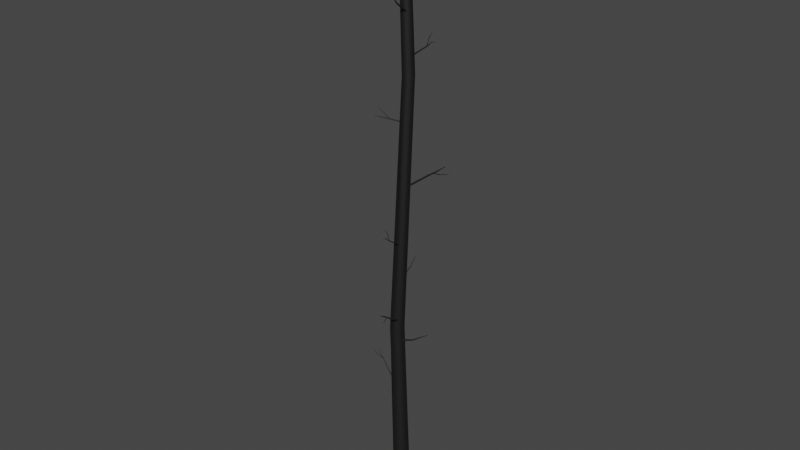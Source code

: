 # Source: Tree3_012.blend  (saved by Blender 2.91.10; exported with 4.5.12 LTS)
import bpy
from mathutils import Matrix  # noqa: F401  (used for matrix-valued properties, if any)

bpy.ops.wm.read_factory_settings(use_empty=True)
scene = bpy.context.scene
scene.name = 'Scene'

# ---- materials (node trees are filled in below, after node groups)
mat_tree_003mat = bpy.data.materials.new('Tree_003Mat')
mat_tree_003mat.use_transparent_shadow = False
mat_tree_003mat.diffuse_color = (0.05098, 0.05098, 0.05098, 1.0)
mat_tree_003mat.roughness = 0.69
mat_tree_003mat.metallic = 1.0

# ---- material node trees
mat_tree_003mat.use_nodes = True; mat_tree_003mat.node_tree.nodes.clear()
_N = mat_tree_003mat.node_tree.nodes; _L = mat_tree_003mat.node_tree.links
n0 = _N.new('ShaderNodeBsdfPrincipled'); n0.name = 'Principled BSDF'; n0.location = (10, 300)
n0.distribution = 'GGX'
n0.subsurface_method = 'BURLEY'
n0.inputs[0].default_value = (0.05098, 0.05098, 0.05098, 1.0)
n0.inputs[1].default_value = 1.0
n0.inputs[2].default_value = 0.69
n0.inputs[3].default_value = 1.45
n0.inputs[27].default_value = (0.0, 0.0, 0.0, 1.0)
n1 = _N.new('ShaderNodeOutputMaterial'); n1.name = 'Material Output'; n1.location = (300, 300)
n2 = _N.new('ShaderNodeNormalMap'); n2.name = 'Normal Map'; n2.location = (-300, -300)
n2.label = 'Normal/Map'
_L.new(n0.outputs[0], n1.inputs[0])
_L.new(n2.outputs[0], n0.inputs[5])
n1.is_active_output = True

# ---- world
world_world = bpy.data.worlds.new('World'); scene.world = world_world
world_world.use_nodes = True; world_world.node_tree.nodes.clear()
_N = world_world.node_tree.nodes; _L = world_world.node_tree.links
n0 = _N.new('ShaderNodeOutputWorld'); n0.name = 'World Output'; n0.location = (300, 300)
n1 = _N.new('ShaderNodeBackground'); n1.name = 'Background'; n1.location = (10, 300)
n1.inputs[0].default_value = (0.05088, 0.05088, 0.05088, 1.0)
_L.new(n1.outputs[0], n0.inputs[0])
n0.is_active_output = True
world_world.color = (0.05088, 0.05088, 0.05088)
world_world.use_sun_shadow = False
world_world.sun_shadow_jitter_overblur = 0.0

# ---- meshes
me_tree_003mesh = bpy.data.meshes.new('Tree_003Mesh')
me_tree_003mesh.from_pydata([(0.04349, -0.8788, 8.204), (0.3269, -1.426, 8.318), (0.04653, -0.8791, 8.198), (0.3279, -1.426, 8.316), (0.04644, -0.881, 8.191), (0.3279, -1.427, 8.313), (0.04326, -0.884, 8.186), (0.3268, -1.428, 8.311), (0.03784, -0.8873, 8.183), (0.3249, -1.429, 8.311), (0.03163, -0.89, 8.184), (0.3228, -1.43, 8.311), (0.02629, -0.8914, 8.188), (0.321, -1.431, 8.312), (0.02326, -0.8911, 8.194), (0.3199, -1.43, 8.314), (0.02334, -0.8891, 8.201), (0.32, -1.43, 8.317), (0.02652, -0.8862, 8.206), (0.3211, -1.429, 8.318), (0.03194, -0.8829, 8.209), (0.3229, -1.428, 8.319), (0.03816, -0.8802, 8.208), (0.3251, -1.427, 8.319), (0.1933, -1.127, 8.233), (0.1957, -1.127, 8.229), (0.1956, -1.129, 8.224), (0.1931, -1.131, 8.22), (0.1889, -1.134, 8.218), (0.1841, -1.136, 8.218), (0.18, -1.137, 8.221), (0.1776, -1.137, 8.226), (0.1777, -1.135, 8.231), (0.1801, -1.133, 8.235), (0.1844, -1.13, 8.237), (0.1892, -1.128, 8.237), (-0.04227, -0.02123, 7.642), (0.1008, -1.313, 8.484), (-0.03248, -0.02748, 7.629), (0.1033, -1.315, 8.481), (-0.03137, -0.03647, 7.613), (0.1036, -1.317, 8.477), (-0.03923, -0.0458, 7.6), (0.1016, -1.32, 8.473), (-0.05397, -0.05296, 7.593), (0.09777, -1.321, 8.471), (-0.07162, -0.05604, 7.593), (0.0932, -1.322, 8.471), (-0.08747, -0.05422, 7.602), (0.08911, -1.322, 8.473), (-0.09726, -0.04797, 7.615), (0.08658, -1.32, 8.477), (-0.09837, -0.03897, 7.631), (0.08629, -1.318, 8.481), (-0.09051, -0.02965, 7.644), (0.08832, -1.315, 8.484), (-0.07577, -0.02248, 7.651), (0.09213, -1.314, 8.486), (-0.05812, -0.0194, 7.651), (0.09669, -1.313, 8.486), (0.03676, -0.5581, 7.977), (0.04466, -0.5631, 7.966), (0.04556, -0.5704, 7.954), (0.03922, -0.5779, 7.943), (0.02732, -0.5837, 7.937), (0.01308, -0.5862, 7.938), (0.0002915, -0.5847, 7.944), (-0.007607, -0.5797, 7.955), (-0.008505, -0.5724, 7.968), (-0.002158, -0.5649, 7.978), (0.00973, -0.5591, 7.984), (0.02398, -0.5566, 7.984), (0.05428, -0.9764, 8.284), (0.06026, -0.9802, 8.276), (0.06094, -0.9857, 8.266), (0.05614, -0.9914, 8.258), (0.04713, -0.9958, 8.254), (0.03634, -0.9977, 8.254), (0.02665, -0.9966, 8.259), (0.02067, -0.9928, 8.268), (0.01999, -0.9873, 8.277), (0.02479, -0.9816, 8.285), (0.0338, -0.9772, 8.29), (0.04459, -0.9753, 8.289), (-0.1281, 0.2565, 9.373), (0.02038, 0.7771, 10.03), (-0.1234, 0.2658, 9.364), (0.02131, 0.7789, 10.03), (-0.1127, 0.2713, 9.356), (0.02342, 0.78, 10.03), (-0.09883, 0.2718, 9.353), (0.02616, 0.7801, 10.02), (-0.08556, 0.2669, 9.355), (0.02879, 0.7791, 10.02), (-0.07641, 0.2581, 9.361), (0.0306, 0.7774, 10.03), (-0.07383, 0.2477, 9.37), (0.03111, 0.7753, 10.03), (-0.07852, 0.2385, 9.38), (0.03018, 0.7735, 10.03), (-0.08922, 0.2329, 9.388), (0.02806, 0.7724, 10.03), (-0.1031, 0.2325, 9.391), (0.02532, 0.7723, 10.03), (-0.1163, 0.2373, 9.389), (0.0227, 0.7733, 10.03), (-0.1255, 0.2461, 9.383), (0.02089, 0.775, 10.03), (-0.04739, 0.5655, 9.658), (-0.04441, 0.5714, 9.652), (-0.0376, 0.5749, 9.647), (-0.02879, 0.5752, 9.645), (-0.02035, 0.5721, 9.646), (-0.01452, 0.5665, 9.65), (-0.01288, 0.5599, 9.656), (-0.01587, 0.554, 9.662), (-0.02267, 0.5504, 9.667), (-0.03148, 0.5502, 9.669), (-0.03993, 0.5532, 9.668), (-0.04575, 0.5588, 9.664), (0.0325, -0.1204, 10.83), (0.04337, -1.091, 11.44), (0.02945, -0.1275, 10.82), (0.04284, -1.092, 11.44), (0.02066, -0.1329, 10.81), (0.04133, -1.093, 11.44), (0.008486, -0.1352, 10.81), (0.03924, -1.093, 11.44), (-0.003805, -0.1337, 10.81), (0.03712, -1.093, 11.44), (-0.01292, -0.1289, 10.82), (0.03555, -1.092, 11.44), (-0.01643, -0.122, 10.83), (0.03495, -1.091, 11.44), (-0.01337, -0.1148, 10.84), (0.03547, -1.09, 11.44), (-0.004585, -0.1094, 10.85), (0.03699, -1.089, 11.44), (0.007585, -0.1071, 10.85), (0.03908, -1.089, 11.44), (0.01988, -0.1086, 10.85), (0.0412, -1.089, 11.44), (0.029, -0.1135, 10.84), (0.04277, -1.09, 11.44), (0.04248, -0.7324, 11.26), (0.04063, -0.7367, 11.25), (0.03531, -0.74, 11.25), (0.02794, -0.7413, 11.25), (0.02049, -0.7404, 11.25), (0.01497, -0.7375, 11.25), (0.01285, -0.7333, 11.26), (0.0147, -0.729, 11.27), (0.02002, -0.7257, 11.27), (0.02739, -0.7243, 11.27), (0.03483, -0.7252, 11.27), (0.04035, -0.7282, 11.27), (0.0396, -0.8766, 11.4), (0.03868, -0.8787, 11.4), (0.03606, -0.8803, 11.4), (0.03242, -0.881, 11.39), (0.02874, -0.8806, 11.4), (0.02602, -0.8791, 11.4), (0.02497, -0.877, 11.4), (0.02588, -0.8749, 11.4), (0.02851, -0.8733, 11.41), (0.03215, -0.8726, 11.41), (0.03582, -0.8731, 11.41), (0.03855, -0.8745, 11.4), (0.03807, -0.6921, 11.23), (0.03867, -0.9488, 11.79), (0.03667, -0.6974, 11.23), (0.03818, -0.9506, 11.79), (0.03251, -0.7015, 11.23), (0.03673, -0.952, 11.79), (0.02671, -0.7031, 11.23), (0.03472, -0.9526, 11.79), (0.02081, -0.7018, 11.23), (0.03266, -0.9522, 11.79), (0.01641, -0.6981, 11.23), (0.03113, -0.9509, 11.79), (0.01467, -0.6929, 11.23), (0.03053, -0.949, 11.79), (0.01607, -0.6875, 11.24), (0.03101, -0.9472, 11.79), (0.02023, -0.6835, 11.24), (0.03246, -0.9458, 11.79), (0.02603, -0.6819, 11.24), (0.03448, -0.9452, 11.79), (0.03192, -0.6831, 11.24), (0.03653, -0.9456, 11.79), (0.03633, -0.6869, 11.24), (0.03806, -0.9469, 11.79), (0.03788, -0.7904, 11.55), (0.03688, -0.7942, 11.54), (0.03391, -0.7971, 11.54), (0.02976, -0.7982, 11.54), (0.02555, -0.7973, 11.54), (0.0224, -0.7947, 11.54), (0.02116, -0.7909, 11.55), (0.02216, -0.7871, 11.55), (0.02513, -0.7842, 11.55), (0.02928, -0.7831, 11.55), (0.03349, -0.784, 11.55), (0.03663, -0.7867, 11.55), (0.3064, -0.1038, 19.35), (0.2784, -0.9012, 20.17), (0.3017, -0.1152, 19.34), (0.2774, -0.9035, 20.16), (0.2889, -0.1235, 19.33), (0.2749, -0.9051, 20.16), (0.2714, -0.1265, 19.32), (0.2714, -0.9057, 20.16), (0.2539, -0.1235, 19.33), (0.268, -0.9051, 20.16), (0.2411, -0.1152, 19.34), (0.2654, -0.9035, 20.16), (0.2364, -0.1038, 19.35), (0.2645, -0.9012, 20.17), (0.2411, -0.09245, 19.36), (0.2654, -0.899, 20.17), (0.2539, -0.08413, 19.37), (0.268, -0.8973, 20.17), (0.2714, -0.08109, 19.38), (0.2714, -0.8967, 20.17), (0.2889, -0.08413, 19.37), (0.2749, -0.8973, 20.17), (0.3017, -0.09245, 19.36), (0.2774, -0.899, 20.17), (0.2937, -0.5791, 19.72), (0.2907, -0.5863, 19.71), (0.2826, -0.5916, 19.71), (0.2714, -0.5936, 19.7), (0.2603, -0.5916, 19.71), (0.2522, -0.5863, 19.71), (0.2492, -0.5791, 19.72), (0.2522, -0.5719, 19.73), (0.2603, -0.5666, 19.74), (0.2714, -0.5647, 19.74), (0.2826, -0.5666, 19.74), (0.2907, -0.5719, 19.73), (0.0148, 0.02522, 20.08), (-0.7826, 0.05329, 20.89), (0.003444, 0.02991, 20.07), (-0.7849, 0.05422, 20.89), (-0.004871, 0.04272, 20.06), (-0.7865, 0.05675, 20.89), (-0.007915, 0.06021, 20.05), (-0.7871, 0.06021, 20.89), (-0.004871, 0.0777, 20.06), (-0.7865, 0.06367, 20.89), (0.003444, 0.09051, 20.07), (-0.7849, 0.06621, 20.89), (0.0148, 0.0952, 20.08), (-0.7826, 0.06713, 20.89), (0.02616, 0.09051, 20.09), (-0.7804, 0.06621, 20.9), (0.03448, 0.0777, 20.1), (-0.7787, 0.06367, 20.9), (0.03752, 0.06021, 20.11), (-0.7781, 0.06021, 20.9), (0.02616, 0.02991, 20.09), (-0.7804, 0.05422, 20.9), (-0.4605, 0.03795, 20.45), (-0.4677, 0.04093, 20.44), (-0.473, 0.04908, 20.43), (-0.475, 0.06021, 20.43), (-0.473, 0.07134, 20.43), (-0.4677, 0.07949, 20.44), (-0.4605, 0.08247, 20.45), (-0.4533, 0.07949, 20.46), (-0.448, 0.07134, 20.46), (-0.446, 0.06021, 20.47), (-0.4533, 0.04093, 20.46), (-0.4841, -0.03599, 4.992), (-1.298, 0.2467, 5.748), (-0.4814, -0.02363, 4.991), (-1.298, 0.2488, 5.747), (-0.475, -0.0135, 4.995), (-1.297, 0.2506, 5.748), (-0.4665, -0.008347, 5.003), (-1.295, 0.2515, 5.749), (-0.4582, -0.009532, 5.013), (-1.294, 0.2513, 5.751), (-0.4523, -0.01674, 5.021), (-1.293, 0.25, 5.753), (-0.4504, -0.02804, 5.027), (-1.293, 0.2481, 5.753), (-0.453, -0.04041, 5.027), (-1.293, 0.246, 5.754), (-0.4595, -0.05053, 5.023), (-1.294, 0.2442, 5.753), (-0.468, -0.05569, 5.015), (-1.296, 0.2433, 5.752), (-0.4763, -0.05451, 5.006), (-1.297, 0.2435, 5.75), (-0.4822, -0.0473, 4.997), (-1.298, 0.2448, 5.748), (-1.019, 0.1116, 5.492), (-1.018, 0.1191, 5.492), (-1.014, 0.1252, 5.494), (-1.009, 0.1284, 5.499), (-1.004, 0.1277, 5.505), (-1.0, 0.1233, 5.51), (-0.999, 0.1164, 5.513), (-1.001, 0.109, 5.514), (-1.005, 0.1028, 5.511), (-1.01, 0.09971, 5.506), (-1.015, 0.1004, 5.501), (-1.018, 0.1048, 5.495), (-1.16, 0.1197, 5.637), (-1.159, 0.1234, 5.637), (-1.157, 0.1264, 5.638), (-1.154, 0.1279, 5.641), (-1.152, 0.1276, 5.644), (-1.15, 0.1254, 5.646), (-1.15, 0.122, 5.648), (-1.15, 0.1183, 5.648), (-1.152, 0.1153, 5.647), (-1.155, 0.1138, 5.644), (-1.157, 0.1141, 5.642), (-1.159, 0.1163, 5.639), (-0.9825, 0.101, 5.463), (-1.371, -0.09255, 5.896), (-0.9833, 0.1068, 5.465), (-1.371, -0.09056, 5.896), (-0.9818, 0.1115, 5.468), (-1.371, -0.08892, 5.898), (-0.9783, 0.1139, 5.473), (-1.369, -0.08808, 5.899), (-0.9738, 0.1134, 5.477), (-1.368, -0.08826, 5.901), (-0.9694, 0.1101, 5.479), (-1.366, -0.08942, 5.901), (-0.9663, 0.1049, 5.48), (-1.365, -0.09123, 5.902), (-0.9655, 0.09911, 5.478), (-1.365, -0.09323, 5.901), (-0.967, 0.09441, 5.474), (-1.365, -0.09486, 5.9), (-0.9705, 0.09198, 5.47), (-1.367, -0.09571, 5.898), (-0.9751, 0.0925, 5.466), (-1.368, -0.09553, 5.897), (-0.9794, 0.09582, 5.464), (-1.37, -0.09437, 5.896), (-1.175, -0.04118, 5.688), (-1.176, -0.03709, 5.689), (-1.175, -0.03372, 5.692), (-1.172, -0.03199, 5.695), (-1.169, -0.03236, 5.697), (-1.166, -0.03473, 5.699), (-1.164, -0.03847, 5.7), (-1.163, -0.04256, 5.698), (-1.164, -0.04593, 5.696), (-1.167, -0.04766, 5.693), (-1.17, -0.04728, 5.69), (-1.173, -0.04492, 5.688), (-0.3574, -0.1745, 15.54), (-0.9408, -0.1931, 15.84), (-0.3607, -0.1775, 15.54), (-0.9413, -0.1936, 15.84), (-0.3643, -0.1769, 15.53), (-0.9419, -0.1935, 15.84), (-0.3673, -0.1727, 15.53), (-0.9425, -0.1927, 15.84), (-0.3689, -0.1661, 15.52), (-0.9427, -0.1916, 15.84), (-0.3686, -0.1589, 15.52), (-0.9427, -0.1904, 15.84), (-0.3666, -0.153, 15.53), (-0.9423, -0.1894, 15.84), (-0.3633, -0.1499, 15.53), (-0.9418, -0.1888, 15.84), (-0.3597, -0.1506, 15.54), (-0.9411, -0.1889, 15.84), (-0.3567, -0.1548, 15.54), (-0.9406, -0.1897, 15.84), (-0.3551, -0.1614, 15.55), (-0.9404, -0.1908, 15.84), (-0.3554, -0.1686, 15.55), (-0.9404, -0.192, 15.84), (-0.7295, -0.1744, 15.75), (-0.7314, -0.1763, 15.75), (-0.7336, -0.1759, 15.75), (-0.7354, -0.1733, 15.74), (-0.7364, -0.1694, 15.74), (-0.7362, -0.165, 15.74), (-0.735, -0.1614, 15.74), (-0.733, -0.1596, 15.75), (-0.7308, -0.16, 15.75), (-0.729, -0.1625, 15.75), (-0.7281, -0.1665, 15.76), (-0.7282, -0.1709, 15.76), (-0.8223, -0.1601, 15.82), (-0.8233, -0.161, 15.82), (-0.8244, -0.1608, 15.82), (-0.8253, -0.1596, 15.82), (-0.8258, -0.1576, 15.81), (-0.8257, -0.1555, 15.81), (-0.8251, -0.1537, 15.82), (-0.8241, -0.1528, 15.82), (-0.823, -0.153, 15.82), (-0.8221, -0.1542, 15.82), (-0.8217, -0.1562, 15.82), (-0.8217, -0.1584, 15.82), (0.01957, -0.05316, 15.5), (-0.8967, -0.3547, 15.59), (0.01966, -0.05658, 15.49), (-0.8966, -0.3556, 15.59), (0.018, -0.05501, 15.48), (-0.8971, -0.3552, 15.59), (0.01503, -0.04885, 15.47), (-0.8978, -0.3536, 15.59), (0.01154, -0.03977, 15.47), (-0.8987, -0.3513, 15.59), (0.008485, -0.0302, 15.47), (-0.8995, -0.3488, 15.59), (0.006667, -0.02269, 15.48), (-0.9, -0.3468, 15.59), (0.006578, -0.01927, 15.49), (-0.9, -0.346, 15.59), (0.008241, -0.02085, 15.5), (-0.8996, -0.3464, 15.59), (0.01121, -0.02701, 15.51), (-0.8988, -0.348, 15.6), (0.01469, -0.03608, 15.51), (-0.8979, -0.3503, 15.6), (0.01775, -0.04566, 15.51), (-0.8971, -0.3528, 15.6), (-0.4721, -0.2186, 15.55), (-0.4721, -0.2213, 15.54), (-0.4734, -0.2201, 15.54), (-0.4758, -0.2151, 15.53), (-0.4786, -0.2078, 15.53), (-0.4811, -0.2, 15.53), (-0.4825, -0.194, 15.54), (-0.4826, -0.1912, 15.54), (-0.4813, -0.1925, 15.55), (-0.4789, -0.1975, 15.56), (-0.4761, -0.2048, 15.56), (-0.4736, -0.2125, 15.56), (-0.6818, -0.2915, 15.57), (-0.6817, -0.2936, 15.56), (-0.6827, -0.2926, 15.56), (-0.6845, -0.2889, 15.55), (-0.6867, -0.2833, 15.55), (-0.6885, -0.2774, 15.55), (-0.6896, -0.2729, 15.55), (-0.6897, -0.2708, 15.56), (-0.6887, -0.2717, 15.57), (-0.6869, -0.2755, 15.57), (-0.6847, -0.281, 15.57), (-0.6829, -0.2869, 15.57), (1.155, 0.3116, 13.8), (1.781, 0.3577, 13.93), (1.157, 0.3075, 13.79), (1.781, 0.3563, 13.93), (1.159, 0.3013, 13.79), (1.782, 0.3542, 13.93), (1.159, 0.2946, 13.79), (1.782, 0.3519, 13.93), (1.159, 0.2891, 13.79), (1.782, 0.35, 13.93), (1.157, 0.2864, 13.8), (1.781, 0.3491, 13.93), (1.155, 0.2872, 13.81), (1.781, 0.3493, 13.94), (1.153, 0.2912, 13.81), (1.78, 0.3507, 13.94), (1.151, 0.2974, 13.81), (1.779, 0.3528, 13.94), (1.151, 0.3041, 13.81), (1.779, 0.3551, 13.94), (1.151, 0.3096, 13.81), (1.779, 0.357, 13.94), (1.153, 0.3123, 13.8), (1.78, 0.3579, 13.93), (1.461, 0.321, 13.83), (1.463, 0.3179, 13.82), (1.464, 0.313, 13.82), (1.464, 0.3078, 13.82), (1.464, 0.3036, 13.83), (1.463, 0.3015, 13.83), (1.461, 0.302, 13.84), (1.459, 0.3052, 13.84), (1.458, 0.31, 13.84), (1.458, 0.3152, 13.84), (1.458, 0.3194, 13.84), (1.459, 0.3215, 13.83), (0.2385, 0.05643, 13.12), (1.555, 0.4383, 14.12), (0.2494, 0.04702, 13.11), (1.557, 0.4359, 14.11), (0.2574, 0.03155, 13.1), (1.56, 0.4319, 14.11), (0.2603, 0.01416, 13.11), (1.56, 0.4274, 14.11), (0.2574, -0.0004873, 13.12), (1.56, 0.4236, 14.12), (0.2494, -0.008471, 13.13), (1.557, 0.4215, 14.12), (0.2385, -0.007651, 13.15), (1.555, 0.4217, 14.12), (0.2276, 0.001752, 13.16), (1.552, 0.4242, 14.13), (0.2196, 0.01722, 13.16), (1.55, 0.4282, 14.13), (0.2167, 0.03461, 13.16), (1.549, 0.4327, 14.13), (0.2196, 0.04926, 13.15), (1.55, 0.4364, 14.12), (0.2276, 0.05724, 13.13), (1.552, 0.4385, 14.12), (0.9467, 0.2685, 13.65), (0.9555, 0.2609, 13.65), (0.962, 0.2484, 13.64), (0.9643, 0.2344, 13.64), (0.962, 0.2226, 13.65), (0.9555, 0.2161, 13.66), (0.9467, 0.2168, 13.67), (0.9379, 0.2244, 13.68), (0.9315, 0.2369, 13.69), (0.9291, 0.2509, 13.68), (0.9315, 0.2627, 13.68), (0.9379, 0.2692, 13.67), (1.257, 0.3514, 13.87), (1.264, 0.3457, 13.87), (1.268, 0.3362, 13.86), (1.27, 0.3256, 13.87), (1.268, 0.3166, 13.87), (1.264, 0.3118, 13.88), (1.257, 0.3123, 13.89), (1.25, 0.318, 13.9), (1.245, 0.3275, 13.9), (1.244, 0.3381, 13.9), (1.245, 0.3471, 13.89), (1.25, 0.3519, 13.88), (0.4279, 0.08742, 17.89), (1.392, 0.06716, 18.51), (0.4351, 0.08414, 17.88), (1.393, 0.06659, 18.51), (0.4403, 0.07518, 17.87), (1.394, 0.06505, 18.51), (0.4422, 0.06294, 17.87), (1.394, 0.06294, 18.51), (0.4403, 0.05071, 17.87), (1.394, 0.06084, 18.51), (0.4351, 0.04175, 17.88), (1.393, 0.05929, 18.51), (0.4279, 0.03847, 17.89), (1.392, 0.05873, 18.51), (0.4208, 0.04175, 17.9), (1.391, 0.05929, 18.51), (0.4156, 0.05071, 17.91), (1.39, 0.06084, 18.51), (0.4137, 0.06294, 17.91), (1.39, 0.06294, 18.51), (0.4156, 0.07518, 17.91), (1.39, 0.06505, 18.51), (0.4208, 0.08414, 17.9), (1.391, 0.06659, 18.51), (1.035, 0.07776, 18.33), (1.04, 0.07578, 18.32), (1.043, 0.07035, 18.32), (1.044, 0.06294, 18.31), (1.043, 0.05553, 18.32), (1.04, 0.05011, 18.32), (1.035, 0.04812, 18.33), (1.031, 0.05011, 18.33), (1.028, 0.05553, 18.34), (1.027, 0.06294, 18.34), (1.028, 0.07035, 18.34), (1.031, 0.07578, 18.33), (1.178, 0.07026, 18.47), (1.18, 0.06928, 18.47), (1.182, 0.0666, 18.46), (1.182, 0.06294, 18.46), (1.182, 0.05929, 18.46), (1.18, 0.05661, 18.47), (1.178, 0.05563, 18.47), (1.176, 0.05661, 18.47), (1.174, 0.05929, 18.48), (1.174, 0.06294, 18.48), (1.174, 0.0666, 18.48), (1.176, 0.06928, 18.47), (0.9953, 0.07465, 18.3), (1.246, 0.06702, 18.86), (1.001, 0.07308, 18.3), (1.248, 0.06647, 18.86), (1.005, 0.0688, 18.3), (1.249, 0.06498, 18.86), (1.006, 0.06294, 18.3), (1.25, 0.06294, 18.86), (1.005, 0.05709, 18.3), (1.249, 0.06091, 18.86), (1.001, 0.05281, 18.3), (1.248, 0.05942, 18.86), (0.9953, 0.05124, 18.3), (1.246, 0.05887, 18.86), (0.99, 0.05281, 18.3), (1.244, 0.05942, 18.86), (0.9861, 0.05709, 18.3), (1.243, 0.06091, 18.86), (0.9847, 0.06294, 18.31), (1.242, 0.06294, 18.86), (0.9861, 0.0688, 18.3), (1.243, 0.06498, 18.86), (0.99, 0.07308, 18.3), (1.244, 0.06647, 18.86), (1.09, 0.0713, 18.61), (1.094, 0.07018, 18.61), (1.097, 0.06712, 18.61), (1.098, 0.06294, 18.61), (1.097, 0.05876, 18.61), (1.094, 0.0557, 18.61), (1.09, 0.05458, 18.61), (1.087, 0.0557, 18.62), (1.084, 0.05876, 18.62), (1.083, 0.06294, 18.62), (1.084, 0.06712, 18.62), (1.087, 0.07018, 18.62), (0.03852, 0.02151, 6.756), (1.034, 0.2803, 7.263), (0.04625, 0.003505, 6.747), (1.036, 0.2768, 7.261), (0.05111, -0.01771, 6.748), (1.037, 0.2726, 7.262), (0.05177, -0.03645, 6.759), (1.037, 0.2689, 7.264), (0.04808, -0.0477, 6.777), (1.036, 0.2667, 7.267), (0.04101, -0.04844, 6.798), (1.035, 0.2665, 7.271), (0.03247, -0.03847, 6.815), (1.033, 0.2685, 7.275), (0.02474, -0.02047, 6.824), (1.031, 0.272, 7.277), (0.01988, 0.0007493, 6.824), (1.03, 0.2762, 7.277), (0.01922, 0.0195, 6.812), (1.03, 0.2799, 7.274), (0.02291, 0.03074, 6.794), (1.031, 0.2822, 7.271), (0.02998, 0.03148, 6.774), (1.032, 0.2823, 7.267), (0.5052, 0.04636, 6.943), (0.5102, 0.0349, 6.937), (0.5132, 0.0214, 6.938), (0.5137, 0.009473, 6.945), (0.5113, 0.002318, 6.957), (0.5068, 0.001845, 6.97), (0.5014, 0.008187, 6.981), (0.4965, 0.01965, 6.987), (0.4934, 0.03315, 6.986), (0.493, 0.04507, 6.979), (0.4953, 0.05223, 6.968), (0.4998, 0.0527, 6.954), (0.01486, 0.3566, 0.003807), (0.01486, 0.2182, 23.53), (0.2088, 0.2936, 0.003807), (0.1274, 0.1816, 23.53), (0.3286, 0.1286, 0.003807), (0.197, 0.08585, 23.53), (0.3286, -0.07529, 0.003807), (0.197, -0.03252, 23.53), (0.2088, -0.2402, 0.003807), (0.1274, -0.1283, 23.53), (0.01486, -0.3033, 0.003807), (0.01486, -0.1649, 23.53), (-0.1791, -0.2402, 0.003807), (-0.09772, -0.1283, 23.53), (-0.2989, -0.07529, 0.003807), (-0.1673, -0.03252, 23.53), (-0.2989, 0.1286, 0.003807), (-0.1673, 0.08585, 23.53), (-0.1791, 0.2936, 0.003807), (-0.09772, 0.1816, 23.53), (0.2743, 0.2553, 17.17), (0.4087, 0.2116, 17.17), (0.4917, 0.09731, 17.17), (0.4917, -0.04398, 17.17), (0.4087, -0.1583, 17.17), (0.2743, -0.2019, 17.17), (0.1399, -0.1583, 17.17), (0.05688, -0.04398, 17.17), (0.05688, 0.09731, 17.17), (0.1399, 0.2116, 17.17), (-0.05449, 0.2526, 7.24), (0.04696, 0.113, 7.24), (0.04696, -0.05963, 7.24), (-0.05449, -0.1993, 7.24), (-0.2186, -0.2526, 7.24), (-0.3828, -0.1993, 7.24), (-0.4842, -0.05963, 7.24), (-0.4842, 0.113, 7.24), (-0.3828, 0.2526, 7.24), (-0.2186, 0.3059, 7.24)], [], [(5, 26, 25, 3), (7, 27, 26, 5), (9, 28, 27, 7), (11, 29, 28, 9), (13, 30, 29, 11), (15, 31, 30, 13), (17, 32, 31, 15), (19, 33, 32, 17), (21, 34, 33, 19), (23, 35, 34, 21), (1, 24, 35, 23), (645, 621, 643, 656), (24, 25, 0, 22), (20, 18, 34, 35), (18, 16, 33, 34), (16, 14, 32, 33), (14, 12, 31, 32), (12, 10, 30, 31), (10, 8, 29, 30), (8, 6, 28, 29), (6, 4, 27, 28), (4, 2, 26, 27), (2, 0, 25, 26), (39, 73, 72, 37), (41, 74, 73, 39), (41, 43, 75, 74), (45, 76, 75, 43), (45, 47, 77, 76), (49, 78, 77, 47), (49, 51, 79, 78), (53, 80, 79, 51), (53, 55, 81, 80), (57, 82, 81, 55), (57, 59, 83, 82), (22, 20, 35, 24), (60, 61, 38, 36), (56, 54, 69, 70), (71, 58, 56, 70), (52, 50, 67, 68), (69, 54, 52, 68), (48, 46, 65, 66), (67, 50, 48, 66), (44, 42, 63, 64), (65, 46, 44, 64), (40, 38, 61, 62), (63, 42, 40, 62), (72, 60, 71, 83), (72, 73, 61, 60), (70, 69, 81, 82), (83, 71, 70, 82), (68, 67, 79, 80), (81, 69, 68, 80), (66, 65, 77, 78), (79, 67, 66, 78), (64, 63, 75, 76), (77, 65, 64, 76), (62, 61, 73, 74), (75, 63, 62, 74), (72, 83, 59, 37), (87, 89, 110, 109), (91, 111, 110, 89), (91, 93, 112, 111), (95, 113, 112, 93), (95, 97, 114, 113), (99, 115, 114, 97), (99, 101, 116, 115), (103, 117, 116, 101), (103, 105, 118, 117), (107, 119, 118, 105), (107, 85, 108, 119), (60, 36, 58, 71), (119, 108, 106, 104), (108, 109, 84, 106), (98, 116, 117, 100), (117, 118, 102, 100), (94, 114, 115, 96), (115, 116, 98, 96), (90, 112, 113, 92), (113, 114, 94, 92), (86, 110, 111, 88), (111, 112, 90, 88), (109, 110, 86, 84), (123, 157, 156, 121), (125, 158, 157, 123), (125, 127, 159, 158), (129, 160, 159, 127), (129, 131, 161, 160), (133, 162, 161, 131), (133, 135, 163, 162), (137, 164, 163, 135), (137, 139, 165, 164), (141, 166, 165, 139), (141, 143, 167, 166), (144, 145, 122, 120), (140, 138, 153, 154), (155, 142, 140, 154), (136, 134, 151, 152), (153, 138, 136, 152), (132, 130, 149, 150), (151, 134, 132, 150), (128, 126, 147, 148), (149, 130, 128, 148), (124, 122, 145, 146), (147, 126, 124, 146), (156, 144, 155, 167), (156, 157, 145, 144), (154, 153, 165, 166), (167, 155, 154, 166), (152, 151, 163, 164), (165, 153, 152, 164), (150, 149, 161, 162), (163, 151, 150, 162), (148, 147, 159, 160), (161, 149, 148, 160), (146, 145, 157, 158), (159, 147, 146, 158), (156, 167, 143, 121), (171, 193, 192, 169), (173, 194, 193, 171), (173, 175, 195, 194), (177, 196, 195, 175), (179, 197, 196, 177), (179, 181, 198, 197), (183, 199, 198, 181), (183, 185, 200, 199), (187, 201, 200, 185), (189, 202, 201, 187), (189, 191, 203, 202), (190, 203, 192), (193, 170, 168), (192, 193, 168), (190, 192, 168), (186, 201, 202), (188, 186, 202), (188, 202, 203), (188, 203, 190), (184, 200, 201), (201, 186, 184), (180, 198, 199), (182, 180, 199), (182, 199, 200), (182, 200, 184), (176, 196, 197), (178, 176, 197), (178, 197, 198), (178, 198, 180), (174, 195, 196), (196, 176, 174), (170, 193, 194), (172, 170, 194), (172, 194, 195), (172, 195, 174), (207, 209, 230, 229), (211, 231, 230, 209), (211, 213, 232, 231), (215, 233, 232, 213), (215, 217, 234, 233), (219, 235, 234, 217), (219, 221, 236, 235), (223, 237, 236, 221), (223, 225, 238, 237), (227, 239, 238, 225), (227, 205, 228, 239), (226, 224, 238, 239), (228, 204, 226, 239), (222, 220, 236, 237), (238, 224, 222, 237), (218, 216, 234, 235), (236, 220, 218, 235), (214, 212, 232, 233), (234, 216, 214, 233), (210, 208, 230, 231), (232, 212, 210, 231), (206, 204, 228, 229), (230, 208, 206, 229), (259, 261, 272, 271), (243, 263, 262, 241), (245, 264, 263, 243), (245, 247, 265, 264), (249, 266, 265, 247), (249, 251, 267, 266), (253, 268, 267, 251), (253, 255, 269, 268), (257, 270, 269, 255), (257, 259, 271, 270), (272, 260, 258, 271), (262, 240, 260, 272), (262, 263, 242, 240), (256, 254, 269, 270), (271, 258, 256, 270), (252, 250, 267, 268), (269, 254, 252, 268), (248, 246, 265, 266), (267, 250, 248, 266), (244, 242, 263, 264), (265, 246, 244, 264), (309, 274, 276), (278, 311, 310), (276, 278, 310), (309, 276, 310), (311, 278, 280), (282, 313, 312), (280, 282, 312), (311, 280, 312), (313, 282, 284), (286, 315, 314), (284, 286, 314), (313, 284, 314), (315, 286, 288), (290, 317, 316), (288, 290, 316), (315, 288, 316), (317, 290, 292), (294, 319, 318), (292, 294, 318), (317, 292, 318), (319, 294, 296), (274, 309, 320), (296, 274, 320), (319, 296, 320), (293, 307, 308), (295, 293, 308), (295, 308, 297), (295, 297, 273), (289, 305, 306), (291, 289, 306), (291, 306, 307), (291, 307, 293), (285, 303, 304), (287, 285, 304), (287, 304, 305), (287, 305, 289), (281, 301, 302), (283, 281, 302), (283, 302, 303), (283, 303, 285), (277, 299, 300), (279, 277, 300), (279, 300, 301), (279, 301, 281), (273, 297, 298), (275, 273, 298), (275, 298, 299), (275, 299, 277), (307, 319, 320), (308, 307, 320), (308, 320, 309), (308, 309, 297), (305, 317, 318), (306, 305, 318), (306, 318, 319), (306, 319, 307), (303, 315, 316), (304, 303, 316), (304, 316, 317), (304, 317, 305), (301, 313, 314), (302, 301, 314), (302, 314, 315), (302, 315, 303), (299, 311, 312), (300, 299, 312), (300, 312, 313), (300, 313, 301), (297, 309, 310), (298, 297, 310), (298, 310, 311), (298, 311, 299), (345, 322, 324), (324, 346, 345), (346, 324, 326), (328, 348, 347), (326, 328, 347), (346, 326, 347), (348, 328, 330), (332, 350, 349), (330, 332, 349), (348, 330, 349), (350, 332, 334), (334, 351, 350), (351, 334, 336), (338, 353, 352), (336, 338, 352), (351, 336, 352), (353, 338, 340), (342, 355, 354), (340, 342, 354), (353, 340, 354), (355, 342, 344), (322, 345, 356), (344, 322, 356), (355, 344, 356), (341, 355, 356), (343, 341, 356), (343, 356, 345), (343, 345, 321), (337, 353, 354), (339, 337, 354), (339, 354, 355), (339, 355, 341), (333, 351, 352), (335, 333, 352), (335, 352, 353), (335, 353, 337), (331, 350, 351), (351, 333, 331), (327, 348, 349), (329, 327, 349), (329, 349, 350), (329, 350, 331), (323, 346, 347), (325, 323, 347), (325, 347, 348), (325, 348, 327), (321, 345, 346), (346, 323, 321), (360, 362, 395, 394), (364, 396, 395, 362), (366, 368, 398, 397), (364, 366, 397, 396), (370, 399, 398, 368), (372, 400, 399, 370), (374, 401, 400, 372), (374, 376, 402, 401), (378, 403, 402, 376), (378, 380, 404, 403), (358, 393, 404, 380), (381, 382, 357, 379), (373, 390, 391, 375), (391, 392, 377, 375), (369, 388, 389, 371), (389, 390, 373, 371), (365, 386, 387, 367), (387, 388, 369, 367), (359, 383, 384, 361), (384, 385, 363, 361), (385, 386, 365, 363), (382, 383, 359, 357), (393, 381, 392, 404), (391, 390, 402, 403), (404, 392, 391, 403), (389, 388, 400, 401), (402, 390, 389, 401), (400, 388, 387, 399), (399, 387, 386, 398), (384, 383, 395, 396), (385, 384, 396, 397), (398, 386, 385, 397), (382, 381, 393, 394), (395, 383, 382, 394), (408, 442, 441, 406), (410, 443, 442, 408), (410, 412, 444, 443), (414, 445, 444, 412), (416, 446, 445, 414), (416, 418, 447, 446), (420, 448, 447, 418), (420, 422, 449, 448), (424, 450, 449, 422), (426, 451, 450, 424), (426, 428, 452, 451), (441, 429, 440, 452), (430, 431, 407, 405), (427, 429, 430, 405), (423, 421, 438, 439), (439, 440, 425, 423), (419, 437, 438, 421), (436, 437, 419, 417), (413, 411, 433, 434), (435, 436, 417, 415, 434), (415, 413, 434), (409, 432, 433, 411), (431, 432, 409, 407), (441, 442, 430, 429), (439, 438, 450, 451), (452, 440, 439, 451), (450, 438, 437, 449), (436, 435, 447, 448), (449, 437, 436, 448), (434, 433, 445, 446), (447, 435, 434, 446), (445, 433, 432, 444), (431, 430, 442, 443), (444, 432, 431, 443), (456, 478, 477, 454), (458, 479, 478, 456), (458, 460, 480, 479), (462, 481, 480, 460), (462, 464, 482, 481), (466, 483, 482, 464), (466, 468, 484, 483), (470, 485, 484, 468), (470, 472, 486, 485), (474, 487, 486, 472), (474, 476, 488, 487), (477, 453, 475, 488), (477, 478, 455, 453), (473, 471, 486, 487), (488, 475, 473, 487), (469, 467, 484, 485), (486, 471, 469, 485), (465, 463, 482, 483), (484, 467, 465, 483), (461, 459, 480, 481), (482, 463, 461, 481), (457, 455, 478, 479), (480, 459, 457, 479), (144, 120, 142, 155), (490, 492, 525, 536), (492, 494, 526, 525), (496, 498, 528, 527), (526, 494, 496, 527), (500, 502, 530, 529), (528, 498, 500, 529), (504, 506, 532, 531), (530, 502, 504, 531), (508, 510, 534, 533), (532, 506, 508, 533), (534, 510, 512, 535), (477, 488, 476, 454), (513, 514, 491, 489), (509, 507, 522, 523), (524, 511, 509, 523), (505, 503, 520, 521), (522, 507, 505, 521), (501, 499, 518, 519), (520, 503, 501, 519), (497, 495, 516, 517), (518, 499, 497, 517), (493, 491, 514, 515), (516, 495, 493, 515), (525, 526, 514, 513), (523, 522, 534, 535), (536, 524, 523, 535), (521, 520, 532, 533), (534, 522, 521, 533), (519, 518, 530, 531), (532, 520, 519, 531), (517, 516, 528, 529), (530, 518, 517, 529), (515, 514, 526, 527), (528, 516, 515, 527), (540, 574, 573, 538), (542, 575, 574, 540), (542, 544, 576, 575), (546, 577, 576, 544), (546, 548, 578, 577), (550, 579, 578, 548), (550, 552, 580, 579), (554, 581, 580, 552), (554, 556, 582, 581), (558, 583, 582, 556), (560, 584, 583, 558), (561, 562, 539, 537), (572, 559, 557, 571), (571, 557, 555, 570), (553, 551, 568, 569), (570, 555, 553, 569), (549, 547, 566, 567), (568, 551, 549, 567), (545, 543, 564, 565), (566, 547, 545, 565), (541, 539, 562, 563), (564, 543, 541, 563), (573, 561, 572, 584), (573, 574, 562, 561), (584, 572, 571, 583), (583, 571, 570, 582), (569, 568, 580, 581), (582, 570, 569, 581), (567, 566, 578, 579), (580, 568, 567, 579), (565, 564, 576, 577), (578, 566, 565, 577), (563, 562, 574, 575), (576, 564, 563, 575), (590, 611, 610, 588), (592, 612, 611, 590), (592, 594, 613, 612), (596, 614, 613, 594), (596, 598, 615, 614), (600, 616, 615, 598), (600, 602, 617, 616), (604, 618, 617, 602), (606, 619, 618, 604), (608, 620, 619, 606), (586, 609, 620, 608), (609, 585, 607, 620), (620, 607, 605, 619), (619, 605, 603, 618), (618, 603, 601, 617), (599, 597, 615, 616), (617, 601, 599, 616), (595, 593, 613, 614), (615, 597, 595, 614), (591, 589, 611, 612), (613, 593, 591, 612), (611, 589, 587, 610), (610, 587, 585, 609), (425, 440, 429, 427), (624, 646, 645, 622), (626, 647, 646, 624), (626, 628, 648, 647), (630, 649, 648, 628), (630, 632, 650, 649), (634, 651, 650, 632), (634, 636, 652, 651), (638, 653, 652, 636), (638, 640, 654, 653), (642, 655, 654, 640), (642, 644, 656, 655), (645, 646, 623, 621), (641, 639, 654, 655), (656, 643, 641, 655), (637, 635, 652, 653), (654, 639, 637, 653), (633, 631, 650, 651), (652, 635, 633, 651), (629, 627, 648, 649), (650, 631, 629, 649), (625, 623, 646, 647), (648, 627, 625, 647), (658, 660, 677, 686), (660, 662, 678, 677), (664, 666, 680, 679), (678, 662, 664, 679), (668, 670, 682, 681), (680, 666, 668, 681), (672, 674, 684, 683), (682, 670, 672, 683), (684, 674, 676, 685), (678, 679, 687, 696), (695, 677, 678, 696), (692, 684, 685, 693), (685, 686, 694, 693), (690, 682, 683, 691), (683, 684, 692, 691), (688, 680, 681, 689), (681, 682, 690, 689), (679, 680, 688, 687), (686, 685, 676, 658), (696, 687, 657, 675), (687, 688, 659, 657), (689, 690, 663, 661), (659, 688, 689, 661), (691, 692, 667, 665), (663, 690, 691, 665), (693, 694, 671, 669), (667, 692, 693, 669), (671, 694, 695, 673), (675, 673, 695, 696), (694, 686, 677, 695), (262, 272, 261, 241), (207, 229, 228, 205), (561, 537, 559, 572), (573, 584, 560, 538), (588, 610, 609, 586), (441, 452, 428, 406), (377, 392, 381, 379), (360, 394, 393, 358), (513, 489, 511, 524), (525, 513, 524, 536), (536, 535, 512, 490), (192, 203, 191, 169), (102, 118, 119, 104), (87, 109, 108, 85), (3, 25, 24, 1), (645, 656, 644, 622)])
me_tree_003mesh.polygons.foreach_set('use_smooth', [True] * 568)
me_tree_003mesh.materials.append(mat_tree_003mat)
me_tree_003mesh.use_remesh_fix_poles = True
me_tree_003mesh.use_remesh_preserve_attributes = False
me_tree_003mesh.use_mirror_vertex_groups = False
me_tree_003mesh.update()
me_tree_003mesh.normals_split_custom_set([tuple(v) for v in zip(*[iter([0.8874, 0.2847, -0.3626, 0.8482, 0.3569, -0.3914, 0.8724, 0.4772, 0.1061, 0.8914, 0.433, 0.1339, 0.6468, 0.05568, -0.7606, 0.6048, 0.1417, -0.7837, 0.8482, 0.3569, -0.3914, 0.8874, 0.2847, -0.3626, 0.234, -0.1922, -0.953, 0.2054, -0.1123, -0.9722, 0.6048, 0.1417, -0.7837, 0.6468, 0.05568, -0.7606, -0.2395, -0.3923, -0.8881, -0.2482, -0.3407, -0.9068, 0.2054, -0.1123, -0.9722, 0.234, -0.1922, -0.953, -0.6466, -0.491, -0.5837, -0.6376, -0.4843, -0.5991, -0.2482, -0.3407, -0.9068, -0.2395, -0.3923, -0.8881, -0.8784, -0.462, -0.1219, -0.8556, -0.502, -0.126, -0.6376, -0.4843, -0.5991, -0.6466, -0.491, -0.5837, -0.8732, -0.3135, 0.3731, -0.8389, -0.3861, 0.3836, -0.8556, -0.502, -0.126, -0.8784, -0.462, -0.1219, -0.6329, -0.08523, 0.7695, -0.591, -0.1672, 0.7892, -0.8389, -0.3861, 0.3836, -0.8732, -0.3135, 0.3731, -0.2219, 0.1619, 0.9615, -0.1799, 0.09486, 0.9791, -0.591, -0.1672, 0.7892, -0.6329, -0.08523, 0.7695, 0.2501, 0.3618, 0.8981, 0.2817, 0.3281, 0.9017, -0.1799, 0.09486, 0.9791, -0.2219, 0.1619, 0.9615, 0.6579, 0.4612, 0.5954, 0.6668, 0.4678, 0.58, 0.2817, 0.3281, 0.9017, 0.2501, 0.3618, 0.8981, 0.1078, 0.7035, -0.7025, 0.08874, 0.7222, -0.6859, -0.09278, 0.9599, -0.2644, -0.1425, 0.94, -0.31, 0.6668, 0.4678, 0.58, 0.8724, 0.4772, 0.1061, 0.6398, 0.4598, 0.6159, 0.2676, 0.2703, 0.9249, -0.164, 0.01287, 0.9864, -0.5454, -0.2451, 0.8015, -0.1799, 0.09486, 0.9791, 0.2817, 0.3281, 0.9017, -0.5454, -0.2451, 0.8015, -0.7912, -0.445, 0.4195, -0.591, -0.1672, 0.7892, -0.1799, 0.09486, 0.9791, -0.7912, -0.445, 0.4195, -0.8396, -0.5379, -0.07574, -0.8389, -0.3861, 0.3836, -0.591, -0.1672, 0.7892, -0.8396, -0.5379, -0.07574, -0.6644, -0.4921, -0.5626, -0.8556, -0.502, -0.126, -0.8389, -0.3861, 0.3836, -0.6644, -0.4921, -0.5626, -0.3012, -0.3118, -0.9011, -0.6376, -0.4843, -0.5991, -0.8556, -0.502, -0.126, -0.3012, -0.3118, -0.9011, 0.1483, -0.04643, -0.9879, -0.2482, -0.3407, -0.9068, -0.6376, -0.4843, -0.5991, 0.1483, -0.04643, -0.9879, 0.5559, 0.2282, -0.7993, 0.2054, -0.1123, -0.9722, -0.2482, -0.3407, -0.9068, 0.5559, 0.2282, -0.7993, 0.8108, 0.4371, -0.3892, 0.6048, 0.1417, -0.7837, 0.2054, -0.1123, -0.9722, 0.8108, 0.4371, -0.3892, 0.8422, 0.5228, 0.132, 0.8482, 0.3569, -0.3914, 0.6048, 0.1417, -0.7837, 0.8422, 0.5228, 0.132, 0.6398, 0.4598, 0.6159, 0.8724, 0.4772, 0.1061, 0.8482, 0.3569, -0.3914, 0.9402, 0.2574, 0.223, 0.9411, 0.2404, 0.2378, 0.6476, 0.4616, 0.6063, 0.653, 0.4511, 0.6083, 0.9757, -0.01299, -0.2186, 0.9801, -0.05112, -0.1918, 0.9411, 0.2404, 0.2378, 0.9402, 0.2574, 0.223, 0.9757, -0.01299, -0.2186, 0.7491, -0.287, -0.5971, 0.7544, -0.333, -0.5658, 0.9801, -0.05112, -0.1918, 0.3213, -0.4906, -0.81, 0.3251, -0.5292, -0.7838, 0.7544, -0.333, -0.5658, 0.7491, -0.287, -0.5971, 0.3213, -0.4906, -0.81, -0.1916, -0.5687, -0.7999, -0.1923, -0.5869, -0.7865, 0.3251, -0.5292, -0.7838, -0.6512, -0.5008, -0.5702, -0.6569, -0.4905, -0.5726, -0.1923, -0.5869, -0.7865, -0.1916, -0.5687, -0.7999, -0.6512, -0.5008, -0.5702, -0.9342, -0.3058, -0.184, -0.942, -0.268, -0.2018, -0.6569, -0.4905, -0.5726, -0.9663, -0.03662, 0.2548, -0.9745, 0.019, 0.2237, -0.942, -0.268, -0.2018, -0.9342, -0.3058, -0.184, -0.9663, -0.03662, 0.2548, -0.7405, 0.235, 0.6297, -0.7502, 0.2954, 0.5916, -0.9745, 0.019, 0.2237, -0.3169, 0.4373, 0.8416, -0.3288, 0.4902, 0.8072, -0.7502, 0.2954, 0.5916, -0.7405, 0.235, 0.6297, -0.3169, 0.4373, 0.8416, 0.1927, 0.5166, 0.8343, 0.1818, 0.5521, 0.8137, -0.3288, 0.4902, 0.8072, 0.2676, 0.2703, 0.9249, -0.164, 0.01287, 0.9864, 0.2817, 0.3281, 0.9017, 0.6668, 0.4678, 0.58, 0.6616, 0.4622, 0.5905, 0.9461, 0.2373, 0.2205, 0.9418, 0.2656, 0.2063, 0.6593, 0.4653, 0.5905, -0.3157, 0.4636, 0.8279, -0.7451, 0.2607, 0.6139, -0.7519, 0.3094, 0.5822, -0.3216, 0.5053, 0.8008, 0.197, 0.5611, 0.8039, 0.1991, 0.5383, 0.8189, -0.3157, 0.4636, 0.8279, -0.3216, 0.5053, 0.8008, -0.9719, -0.01534, 0.2349, -0.9348, -0.2893, -0.2059, -0.9379, -0.2671, -0.2216, -0.9778, 0.0263, 0.2077, -0.7519, 0.3094, 0.5822, -0.7451, 0.2607, 0.6139, -0.9719, -0.01534, 0.2349, -0.9778, 0.0263, 0.2077, -0.6454, -0.4869, -0.5886, -0.1837, -0.5558, -0.8108, -0.1764, -0.5819, -0.7939, -0.643, -0.4901, -0.5886, -0.9379, -0.2671, -0.2216, -0.9348, -0.2893, -0.2059, -0.6454, -0.4869, -0.5886, -0.643, -0.4901, -0.5886, 0.3255, -0.4791, -0.8152, 0.7478, -0.2782, -0.6028, 0.7538, -0.3269, -0.5701, 0.3335, -0.521, -0.7857, -0.1764, -0.5819, -0.7939, -0.1837, -0.5558, -0.8108, 0.3255, -0.4791, -0.8152, 0.3335, -0.521, -0.7857, 0.9732, -0.006325, -0.2299, 0.9418, 0.2656, 0.2063, 0.9461, 0.2373, 0.2205, 0.9778, -0.05076, -0.2035, 0.7538, -0.3269, -0.5701, 0.7478, -0.2782, -0.6028, 0.9732, -0.006325, -0.2299, 0.9778, -0.05076, -0.2035, 0.6476, 0.4616, 0.6063, 0.6616, 0.4622, 0.5905, 0.197, 0.5611, 0.8039, 0.1818, 0.5521, 0.8137, 0.6476, 0.4616, 0.6063, 0.9411, 0.2404, 0.2378, 0.9461, 0.2373, 0.2205, 0.6616, 0.4622, 0.5905, -0.3216, 0.5053, 0.8008, -0.7519, 0.3094, 0.5822, -0.7502, 0.2954, 0.5916, -0.3288, 0.4902, 0.8072, 0.1818, 0.5521, 0.8137, 0.197, 0.5611, 0.8039, -0.3216, 0.5053, 0.8008, -0.3288, 0.4902, 0.8072, -0.9778, 0.0263, 0.2077, -0.9379, -0.2671, -0.2216, -0.942, -0.268, -0.2018, -0.9745, 0.019, 0.2237, -0.7502, 0.2954, 0.5916, -0.7519, 0.3094, 0.5822, -0.9778, 0.0263, 0.2077, -0.9745, 0.019, 0.2237, -0.643, -0.4901, -0.5886, -0.1764, -0.5819, -0.7939, -0.1923, -0.5869, -0.7865, -0.6569, -0.4905, -0.5726, -0.942, -0.268, -0.2018, -0.9379, -0.2671, -0.2216, -0.643, -0.4901, -0.5886, -0.6569, -0.4905, -0.5726, 0.3335, -0.521, -0.7857, 0.7538, -0.3269, -0.5701, 0.7544, -0.333, -0.5658, 0.3251, -0.5292, -0.7838, -0.1923, -0.5869, -0.7865, -0.1764, -0.5819, -0.7939, 0.3335, -0.521, -0.7857, 0.3251, -0.5292, -0.7838, 0.9778, -0.05076, -0.2035, 0.9461, 0.2373, 0.2205, 0.9411, 0.2404, 0.2378, 0.9801, -0.05112, -0.1918, 0.7544, -0.333, -0.5658, 0.7538, -0.3269, -0.5701, 0.9778, -0.05076, -0.2035, 0.9801, -0.05112, -0.1918, 0.6476, 0.4616, 0.6063, 0.1818, 0.5521, 0.8137, 0.1927, 0.5166, 0.8343, 0.653, 0.4511, 0.6083, -0.8042, 0.5684, -0.1737, -0.3976, 0.832, -0.387, -0.3978, 0.7661, -0.5049, -0.7892, 0.5572, -0.2582, 0.1136, 0.8674, -0.4845, 0.09327, 0.7829, -0.6152, -0.3978, 0.7661, -0.5049, -0.3976, 0.832, -0.387, 0.1136, 0.8674, -0.4845, 0.5951, 0.6703, -0.4434, 0.562, 0.6064, -0.5625, 0.09327, 0.7829, -0.6152, 0.9185, 0.2877, -0.2715, 0.891, 0.2776, -0.3592, 0.562, 0.6064, -0.5625, 0.5951, 0.6703, -0.4434, 0.9185, 0.2877, -0.2715, 0.9844, -0.1754, -0.01479, 0.9906, -0.1251, -0.05492, 0.891, 0.2776, -0.3592, 0.7772, -0.5783, 0.2479, 0.8246, -0.496, 0.2719, 0.9906, -0.1251, -0.05492, 0.9844, -0.1754, -0.01479, 0.7772, -0.5783, 0.2479, 0.3756, -0.8138, 0.4434, 0.4301, -0.7293, 0.5321, 0.8246, -0.496, 0.2719, -0.1068, -0.8405, 0.5312, -0.08511, -0.7545, 0.6508, 0.4301, -0.7293, 0.5321, 0.3756, -0.8138, 0.4434, -0.1068, -0.8405, 0.5312, -0.5623, -0.6611, 0.4967, -0.5756, -0.5628, 0.5933, -0.08511, -0.7545, 0.6508, -0.8879, -0.3072, 0.3426, -0.9024, -0.2096, 0.3766, -0.5756, -0.5628, 0.5933, -0.5623, -0.6611, 0.4967, -0.8879, -0.3072, 0.3426, -0.9846, 0.1454, 0.09704, -0.9773, 0.2021, 0.06365, -0.9024, -0.2096, 0.3766, 0.6616, 0.4622, 0.5905, 0.6593, 0.4653, 0.5905, 0.1991, 0.5383, 0.8189, 0.197, 0.5611, 0.8039, -0.9024, -0.2096, 0.3766, -0.9773, 0.2021, 0.06365, -0.8762, -0.1788, 0.4476, -0.5404, -0.4786, 0.6921, -0.9773, 0.2021, 0.06365, -0.7892, 0.5572, -0.2582, -0.9806, 0.1753, 0.08768, -0.8762, -0.1788, 0.4476, 0.8158, -0.4669, 0.3413, 0.4301, -0.7293, 0.5321, -0.08511, -0.7545, 0.6508, 0.4307, -0.6451, 0.6311, -0.08511, -0.7545, 0.6508, -0.5756, -0.5628, 0.5933, -0.06405, -0.6489, 0.7582, 0.4307, -0.6451, 0.6311, 0.8927, 0.1995, -0.4042, 0.9906, -0.1251, -0.05492, 0.8246, -0.496, 0.2719, 0.9867, -0.1583, -0.03758, 0.8246, -0.496, 0.2719, 0.4301, -0.7293, 0.5321, 0.8158, -0.4669, 0.3413, 0.9867, -0.1583, -0.03758, 0.06848, 0.6834, -0.7268, 0.562, 0.6064, -0.5625, 0.891, 0.2776, -0.3592, 0.5562, 0.5085, -0.6573, 0.891, 0.2776, -0.3592, 0.9906, -0.1251, -0.05492, 0.8927, 0.1995, -0.4042, 0.5562, 0.5085, -0.6573, -0.8212, 0.4892, -0.294, -0.3978, 0.7661, -0.5049, 0.09327, 0.7829, -0.6152, -0.4369, 0.6761, -0.5933, 0.09327, 0.7829, -0.6152, 0.562, 0.6064, -0.5625, 0.06848, 0.6834, -0.7268, -0.4369, 0.6761, -0.5933, -0.7892, 0.5572, -0.2582, -0.3978, 0.7661, -0.5049, -0.8212, 0.4892, -0.294, -0.9806, 0.1753, 0.08768, 0.8164, -0.09261, -0.57, 0.8937, -0.2073, -0.3979, 0.9976, 0.0269, 0.06306, 0.9977, 0.005158, -0.06752, 0.4452, -0.161, -0.8808, 0.5327, -0.3945, -0.7487, 0.8937, -0.2073, -0.3979, 0.8164, -0.09261, -0.57, 0.4452, -0.161, -0.8808, 0.006305, -0.1933, -0.9811, 0.01532, -0.4774, -0.8786, 0.5327, -0.3945, -0.7487, -0.434, -0.1893, -0.8808, -0.5064, -0.4279, -0.7486, 0.01532, -0.4774, -0.8786, 0.006305, -0.1933, -0.9811, -0.434, -0.1893, -0.8808, -0.8089, -0.1447, -0.5699, -0.8786, -0.2642, -0.3978, -0.5064, -0.4279, -0.7486, -0.996, -0.05878, -0.06752, -0.9973, -0.03713, 0.06305, -0.8786, -0.2642, -0.3978, -0.8089, -0.1447, -0.5699, -0.996, -0.05878, -0.06752, -0.8775, 0.04546, 0.4775, -0.8476, 0.1933, 0.4943, -0.9973, -0.03713, 0.06305, -0.4978, 0.1282, 0.8578, -0.4883, 0.3692, 0.7908, -0.8476, 0.1933, 0.4943, -0.8775, 0.04546, 0.4775, -0.4978, 0.1282, 0.8578, -0.005344, 0.1679, 0.9858, -0.0142, 0.4446, 0.8956, -0.4883, 0.3692, 0.7908, 0.4881, 0.1599, 0.858, 0.4636, 0.3997, 0.7908, -0.0142, 0.4446, 0.8956, -0.005344, 0.1679, 0.9858, 0.4881, 0.1599, 0.858, 0.8727, 0.1016, 0.4775, 0.8334, 0.2472, 0.4943, 0.4636, 0.3997, 0.7908, 1.0, 0.001933, 0.004822, 0.8691, -0.3195, -0.3776, 0.8751, -0.2696, -0.402, 0.9997, 0.02149, 0.007412, 0.4841, 0.5022, 0.7165, -0.01807, 0.5631, 0.8262, -0.0199, 0.6205, 0.784, 0.4882, 0.5486, 0.6788, 0.862, 0.3209, 0.3925, 0.8567, 0.304, 0.4168, 0.4841, 0.5022, 0.7165, 0.4882, 0.5486, 0.6788, -0.5153, 0.4702, 0.7165, -0.8744, 0.2485, 0.4168, -0.8808, 0.265, 0.3925, -0.5223, 0.5162, 0.6788, -0.0199, 0.6205, 0.784, -0.01807, 0.5631, 0.8262, -0.5153, 0.4702, 0.7165, -0.5223, 0.5162, 0.6788, -0.9991, -0.04263, 0.007439, -0.8559, -0.3252, -0.402, -0.8468, -0.3747, -0.3777, -0.9981, -0.06222, 0.004791, -0.8808, 0.265, 0.3925, -0.8744, 0.2485, 0.4168, -0.9991, -0.04263, 0.007439, -0.9981, -0.06222, 0.004791, -0.4835, -0.5234, -0.7017, 0.01868, -0.5842, -0.8114, 0.021, -0.6568, -0.7538, -0.4736, -0.5903, -0.6536, -0.8468, -0.3747, -0.3777, -0.8559, -0.3252, -0.402, -0.4835, -0.5234, -0.7017, -0.4736, -0.5903, -0.6536, 0.5161, -0.4913, -0.7016, 0.8751, -0.2696, -0.402, 0.8691, -0.3195, -0.3776, 0.5104, -0.5588, -0.6536, 0.021, -0.6568, -0.7538, 0.01868, -0.5842, -0.8114, 0.5161, -0.4913, -0.7016, 0.5104, -0.5588, -0.6536, 0.9976, 0.0269, 0.06306, 1.0, 0.001933, 0.004822, 0.862, 0.3209, 0.3925, 0.8334, 0.2472, 0.4943, 0.9976, 0.0269, 0.06306, 0.8937, -0.2073, -0.3979, 0.8691, -0.3195, -0.3776, 1.0, 0.001933, 0.004822, 0.4882, 0.5486, 0.6788, -0.0199, 0.6205, 0.784, -0.0142, 0.4446, 0.8956, 0.4636, 0.3997, 0.7908, 0.8334, 0.2472, 0.4943, 0.862, 0.3209, 0.3925, 0.4882, 0.5486, 0.6788, 0.4636, 0.3997, 0.7908, -0.5223, 0.5162, 0.6788, -0.8808, 0.265, 0.3925, -0.8476, 0.1933, 0.4943, -0.4883, 0.3692, 0.7908, -0.0142, 0.4446, 0.8956, -0.0199, 0.6205, 0.784, -0.5223, 0.5162, 0.6788, -0.4883, 0.3692, 0.7908, -0.9981, -0.06222, 0.004791, -0.8468, -0.3747, -0.3777, -0.8786, -0.2642, -0.3978, -0.9973, -0.03713, 0.06305, -0.8476, 0.1933, 0.4943, -0.8808, 0.265, 0.3925, -0.9981, -0.06222, 0.004791, -0.9973, -0.03713, 0.06305, -0.4736, -0.5903, -0.6536, 0.021, -0.6568, -0.7538, 0.01532, -0.4774, -0.8786, -0.5064, -0.4279, -0.7486, -0.8786, -0.2642, -0.3978, -0.8468, -0.3747, -0.3777, -0.4736, -0.5903, -0.6536, -0.5064, -0.4279, -0.7486, 0.5104, -0.5588, -0.6536, 0.8691, -0.3195, -0.3776, 0.8937, -0.2073, -0.3979, 0.5327, -0.3945, -0.7487, 0.01532, -0.4774, -0.8786, 0.021, -0.6568, -0.7538, 0.5104, -0.5588, -0.6536, 0.5327, -0.3945, -0.7487, 0.9976, 0.0269, 0.06306, 0.8334, 0.2472, 0.4943, 0.8727, 0.1016, 0.4775, 0.9977, 0.005158, -0.06752, 0.8686, -0.4151, -0.2707, 0.8894, -0.4137, -0.1944, 0.9987, 0.04718, 0.02105, 1.0, 0.006667, 0.001086, 0.511, -0.7235, -0.464, 0.5347, -0.7667, -0.3553, 0.8894, -0.4137, -0.1944, 0.8686, -0.4151, -0.2707, 0.511, -0.7235, -0.464, 0.0272, -0.8455, -0.5333, 0.02916, -0.9094, -0.4149, 0.5347, -0.7667, -0.3553, -0.4636, -0.7548, -0.464, -0.4844, -0.7994, -0.3553, 0.02916, -0.9094, -0.4149, 0.0272, -0.8455, -0.5333, -0.8401, -0.47, -0.2707, -0.8611, -0.4699, -0.1943, -0.4844, -0.7994, -0.3553, -0.4636, -0.7548, -0.464, -0.8401, -0.47, -0.2707, -0.9983, -0.05748, 0.001067, -0.9996, -0.017, 0.02102, -0.8611, -0.4699, -0.1943, -0.8852, 0.3725, 0.2785, -0.8706, 0.4341, 0.2314, -0.9996, -0.017, 0.02102, -0.9983, -0.05748, 0.001067, -0.8852, 0.3725, 0.2785, -0.5284, 0.6983, 0.483, -0.5155, 0.7668, 0.3825, -0.8706, 0.4341, 0.2314, -0.02651, 0.8295, 0.5578, -0.02872, 0.8989, 0.4373, -0.5155, 0.7668, 0.3825, -0.5284, 0.6983, 0.483, 0.4826, 0.7307, 0.4829, 0.4653, 0.7982, 0.3825, -0.02872, 0.8989, 0.4373, -0.02651, 0.8295, 0.5578, 0.4826, 0.7307, 0.4829, 0.8595, 0.4286, 0.2785, 0.8409, 0.4892, 0.2315, 0.4653, 0.7982, 0.3825, 0.8592, 0.4877, 0.1548, 0.8409, 0.4892, 0.2315, 0.9987, 0.04718, 0.02105, 0.8894, -0.4137, -0.1944, 0.8691, -0.4725, -0.1461, 1.0, 0.006132, 0.00254, 0.9987, 0.04718, 0.02105, 0.8894, -0.4137, -0.1944, 1.0, 0.006132, 0.00254, 0.8592, 0.4877, 0.1548, 0.9987, 0.04718, 0.02105, 1.0, 0.006132, 0.00254, -0.03053, 0.9506, 0.3088, -0.02872, 0.8989, 0.4373, 0.4653, 0.7982, 0.3825, 0.4804, 0.8353, 0.2675, -0.03053, 0.9506, 0.3088, 0.4653, 0.7982, 0.3825, 0.4804, 0.8353, 0.2675, 0.4653, 0.7982, 0.3825, 0.8409, 0.4892, 0.2315, 0.4804, 0.8353, 0.2675, 0.8409, 0.4892, 0.2315, 0.8592, 0.4877, 0.1548, -0.533, 0.8027, 0.2675, -0.5155, 0.7668, 0.3825, -0.02872, 0.8989, 0.4373, -0.02872, 0.8989, 0.4373, -0.03053, 0.9506, 0.3088, -0.533, 0.8027, 0.2675, -0.9983, -0.05811, 0.002504, -0.9996, -0.017, 0.02102, -0.8706, 0.4341, 0.2314, -0.8886, 0.4317, 0.1549, -0.9983, -0.05811, 0.002504, -0.8706, 0.4341, 0.2314, -0.8886, 0.4317, 0.1549, -0.8706, 0.4341, 0.2314, -0.5155, 0.7668, 0.3825, -0.8886, 0.4317, 0.1549, -0.5155, 0.7668, 0.3825, -0.533, 0.8027, 0.2675, -0.4593, -0.8519, -0.2517, -0.4844, -0.7994, -0.3553, -0.8611, -0.4699, -0.1943, -0.8371, -0.5272, -0.1461, -0.4593, -0.8519, -0.2517, -0.8611, -0.4699, -0.1943, -0.8371, -0.5272, -0.1461, -0.8611, -0.4699, -0.1943, -0.9996, -0.017, 0.02102, -0.8371, -0.5272, -0.1461, -0.9996, -0.017, 0.02102, -0.9983, -0.05811, 0.002504, 0.03088, -0.9567, -0.2895, 0.02916, -0.9094, -0.4149, -0.4844, -0.7994, -0.3553, -0.4844, -0.7994, -0.3553, -0.4593, -0.8519, -0.2517, 0.03088, -0.9567, -0.2895, 0.8691, -0.4725, -0.1461, 0.8894, -0.4137, -0.1944, 0.5347, -0.7667, -0.3553, 0.513, -0.8207, -0.2517, 0.8691, -0.4725, -0.1461, 0.5347, -0.7667, -0.3553, 0.513, -0.8207, -0.2517, 0.5347, -0.7667, -0.3553, 0.02916, -0.9094, -0.4149, 0.513, -0.8207, -0.2517, 0.02916, -0.9094, -0.4149, 0.03088, -0.9567, -0.2895, 0.8741, -0.409, -0.2619, 0.5039, -0.7153, -0.4842, 0.4879, -0.6435, -0.5898, 0.8538, -0.392, -0.3426, 4.622e-06, -0.8255, -0.5643, 1.379e-05, -0.7339, -0.6793, 0.4879, -0.6435, -0.5898, 0.5039, -0.7153, -0.4842, 4.622e-06, -0.8255, -0.5643, -0.5039, -0.7153, -0.4843, -0.4878, -0.6435, -0.5898, 1.379e-05, -0.7339, -0.6793, -0.8742, -0.409, -0.2619, -0.8538, -0.392, -0.3426, -0.4878, -0.6435, -0.5898, -0.5039, -0.7153, -0.4843, -0.8742, -0.409, -0.2619, -0.999, 0.01088, 0.04233, -0.9993, -0.03735, 0.00154, -0.8538, -0.392, -0.3426, -0.8448, 0.4166, 0.3359, -0.876, 0.3288, 0.353, -0.9993, -0.03735, 0.00154, -0.999, 0.01088, 0.04233, -0.8448, 0.4166, 0.3359, -0.4759, 0.696, 0.5378, -0.5096, 0.6024, 0.6144, -0.876, 0.3288, 0.353, -3.096e-06, 0.7937, 0.6083, 9.514e-06, 0.7034, 0.7108, -0.5096, 0.6024, 0.6144, -0.4759, 0.696, 0.5378, -3.096e-06, 0.7937, 0.6083, 0.4759, 0.696, 0.5378, 0.5096, 0.6024, 0.6144, 9.514e-06, 0.7034, 0.7108, 0.8448, 0.4166, 0.3359, 0.876, 0.3288, 0.353, 0.5096, 0.6024, 0.6144, 0.4759, 0.696, 0.5378, 0.8448, 0.4166, 0.3359, 0.999, 0.01088, 0.04233, 0.9993, -0.03735, 0.001538, 0.876, 0.3288, 0.353, 0.862, 0.2944, 0.4128, 0.4959, 0.5164, 0.6981, 0.5096, 0.6024, 0.6144, 0.876, 0.3288, 0.353, 0.9993, -0.03735, 0.001538, 0.9997, -0.01149, 0.01963, 0.862, 0.2944, 0.4128, 0.876, 0.3288, 0.353, 2.104e-05, 0.5973, 0.802, -0.4959, 0.5164, 0.6981, -0.5096, 0.6024, 0.6144, 9.514e-06, 0.7034, 0.7108, 0.5096, 0.6024, 0.6144, 0.4959, 0.5164, 0.6981, 2.104e-05, 0.5973, 0.802, 9.514e-06, 0.7034, 0.7108, -0.8619, 0.2944, 0.4128, -0.9997, -0.01149, 0.01963, -0.9993, -0.03735, 0.00154, -0.876, 0.3288, 0.353, -0.5096, 0.6024, 0.6144, -0.4959, 0.5164, 0.6981, -0.8619, 0.2944, 0.4128, -0.876, 0.3288, 0.353, -0.8693, -0.3199, -0.3768, -0.5031, -0.5472, -0.6689, -0.4878, -0.6435, -0.5898, -0.8538, -0.392, -0.3426, -0.9993, -0.03735, 0.00154, -0.9997, -0.01149, 0.01963, -0.8693, -0.3199, -0.3768, -0.8538, -0.392, -0.3426, 2.367e-05, -0.6306, -0.7761, 0.5032, -0.5472, -0.6689, 0.4879, -0.6435, -0.5898, 1.379e-05, -0.7339, -0.6793, -0.4878, -0.6435, -0.5898, -0.5031, -0.5472, -0.6689, 2.367e-05, -0.6306, -0.7761, 1.379e-05, -0.7339, -0.6793, 0.8693, -0.3199, -0.3768, 0.9997, -0.01149, 0.01963, 0.9993, -0.03735, 0.001538, 0.8538, -0.392, -0.3426, 0.4879, -0.6435, -0.5898, 0.5032, -0.5472, -0.6689, 0.8693, -0.3199, -0.3768, 0.8538, -0.392, -0.3426, 0.7937, -6.078e-06, 0.6083, 0.4164, -0.8449, 0.3357, 0.3287, -0.876, 0.353, 0.7034, 3.964e-06, 0.7108, -0.409, -0.8741, -0.262, -0.392, -0.8538, -0.3427, -0.03733, -0.9993, 0.001558, 0.01093, -0.999, 0.04236, -0.7153, -0.5038, -0.4843, -0.6435, -0.4878, -0.5898, -0.392, -0.8538, -0.3427, -0.409, -0.8741, -0.262, -0.7153, -0.5038, -0.4843, -0.8255, 1.712e-05, -0.5643, -0.7339, 7.178e-06, -0.6793, -0.6435, -0.4878, -0.5898, -0.7155, 0.5033, -0.4844, -0.6435, 0.4878, -0.5898, -0.7339, 7.178e-06, -0.6793, -0.8255, 1.712e-05, -0.5643, -0.7155, 0.5033, -0.4844, -0.4091, 0.8741, -0.262, -0.3921, 0.8537, -0.3427, -0.6435, 0.4878, -0.5898, 0.01094, 0.999, 0.04237, -0.03734, 0.9993, 0.001553, -0.3921, 0.8537, -0.3427, -0.4091, 0.8741, -0.262, 0.01094, 0.999, 0.04237, 0.4165, 0.8449, 0.3358, 0.3288, 0.876, 0.353, -0.03734, 0.9993, 0.001553, 0.696, 0.4757, 0.5378, 0.6024, 0.5096, 0.6144, 0.3288, 0.876, 0.353, 0.4165, 0.8449, 0.3358, 0.696, 0.4757, 0.5378, 0.7937, -6.078e-06, 0.6083, 0.7034, 3.964e-06, 0.7108, 0.6024, 0.5096, 0.6144, 0.3287, -0.876, 0.353, 0.2944, -0.8619, 0.4128, 0.5973, -6.832e-06, 0.802, 0.7034, 3.964e-06, 0.7108, -0.03733, -0.9993, 0.001558, -0.01148, -0.9997, 0.01965, 0.2944, -0.8619, 0.4128, 0.3287, -0.876, 0.353, -0.03733, -0.9993, 0.001558, -0.392, -0.8538, -0.3427, -0.32, -0.8692, -0.3769, -0.01148, -0.9997, 0.01965, 0.5164, 0.4959, 0.6981, 0.2944, 0.8619, 0.4128, 0.3288, 0.876, 0.353, 0.6024, 0.5096, 0.6144, 0.7034, 3.964e-06, 0.7108, 0.5973, -6.832e-06, 0.802, 0.5164, 0.4959, 0.6981, 0.6024, 0.5096, 0.6144, -0.01148, 0.9997, 0.01965, -0.32, 0.8692, -0.3769, -0.3921, 0.8537, -0.3427, -0.03734, 0.9993, 0.001553, 0.3288, 0.876, 0.353, 0.2944, 0.8619, 0.4128, -0.01148, 0.9997, 0.01965, -0.03734, 0.9993, 0.001553, -0.5472, 0.5032, -0.6689, -0.6306, 1.076e-07, -0.7761, -0.7339, 7.178e-06, -0.6793, -0.6435, 0.4878, -0.5898, -0.3921, 0.8537, -0.3427, -0.32, 0.8692, -0.3769, -0.5472, 0.5032, -0.6689, -0.6435, 0.4878, -0.5898, -0.5472, -0.5032, -0.6689, -0.32, -0.8692, -0.3769, -0.392, -0.8538, -0.3427, -0.6435, -0.4878, -0.5898, -0.7339, 7.178e-06, -0.6793, -0.6306, 1.076e-07, -0.7761, -0.5472, -0.5032, -0.6689, -0.6435, -0.4878, -0.5898, -0.7172, -0.201, -0.6672, -0.6714, -0.0966, -0.7348, -0.376, 0.3401, -0.862, -0.0145, 0.6526, -0.7576, -0.2641, 0.7186, -0.6433, -0.57, 0.2952, -0.7668, -0.376, 0.3401, -0.862, -0.0145, 0.6526, -0.7576, -0.57, 0.2952, -0.7668, -0.7172, -0.201, -0.6672, -0.376, 0.3401, -0.862, -0.57, 0.2952, -0.7668, -0.2641, 0.7186, -0.6433, -0.0145, 0.6526, -0.7576, 0.3219, 0.8053, -0.4978, 0.5906, 0.7956, -0.135, 0.4513, 0.8875, 0.09261, 0.113, 0.9389, -0.3252, 0.3219, 0.8053, -0.4978, 0.5906, 0.7956, -0.135, 0.113, 0.9389, -0.3252, -0.2641, 0.7186, -0.6433, 0.3219, 0.8053, -0.4978, 0.113, 0.9389, -0.3252, 0.4513, 0.8875, 0.09261, 0.5906, 0.7956, -0.135, 0.7426, 0.6042, 0.2889, 0.7004, 0.227, 0.6767, 0.6556, 0.1228, 0.7451, 0.6497, 0.5829, 0.4879, 0.7426, 0.6042, 0.2889, 0.7004, 0.227, 0.6767, 0.6497, 0.5829, 0.4879, 0.4513, 0.8875, 0.09261, 0.7426, 0.6042, 0.2889, 0.6497, 0.5829, 0.4879, 0.6556, 0.1228, 0.7451, 0.7004, 0.227, 0.6767, 0.4337, -0.2352, 0.8698, 0.0438, -0.6059, 0.7943, 0.1998, -0.7354, 0.6475, 0.487, -0.3572, 0.7971, 0.4337, -0.2352, 0.8698, 0.0438, -0.6059, 0.7943, 0.487, -0.3572, 0.7971, 0.6556, 0.1228, 0.7451, 0.4337, -0.2352, 0.8698, 0.487, -0.3572, 0.7971, 0.1998, -0.7354, 0.6475, 0.0438, -0.6059, 0.7943, -0.3388, -0.7903, 0.5106, -0.6353, -0.7663, 0.09609, -0.4552, -0.89, -0.02611, -0.1393, -0.927, 0.3483, -0.3388, -0.7903, 0.5106, -0.6353, -0.7663, 0.09609, -0.1393, -0.927, 0.3483, 0.1998, -0.7354, 0.6475, -0.3388, -0.7903, 0.5106, -0.1393, -0.927, 0.3483, -0.4552, -0.89, -0.02611, -0.6353, -0.7663, 0.09609, -0.7707, -0.5197, -0.3686, -0.6714, -0.0966, -0.7348, -0.7172, -0.201, -0.6672, -0.6698, -0.6302, -0.3927, -0.7707, -0.5197, -0.3686, -0.6714, -0.0966, -0.7348, -0.6698, -0.6302, -0.3927, -0.4552, -0.89, -0.02611, -0.7707, -0.5197, -0.3686, -0.6698, -0.6302, -0.3927, -0.3802, -0.9162, -0.1269, -0.3408, -0.9244, -0.1713, -0.6042, -0.6179, -0.5031, -0.6205, -0.6216, -0.4781, -0.3802, -0.9162, -0.1269, -0.6042, -0.6179, -0.5031, -0.6205, -0.6216, -0.4781, -0.6042, -0.6179, -0.5031, -0.707, -0.144, -0.6924, -0.6205, -0.6216, -0.4781, -0.707, -0.144, -0.6924, -0.6971, -0.1598, -0.6989, 0.3076, -0.7538, 0.5806, 0.3547, -0.7603, 0.5442, 0.0113, -0.9769, 0.2132, -0.0404, -0.9646, 0.2607, 0.3076, -0.7538, 0.5806, 0.0113, -0.9769, 0.2132, -0.0404, -0.9646, 0.2607, 0.0113, -0.9769, 0.2132, -0.3408, -0.9244, -0.1713, -0.0404, -0.9646, 0.2607, -0.3408, -0.9244, -0.1713, -0.3802, -0.9162, -0.1269, 0.6784, 0.1649, 0.716, 0.668, 0.1807, 0.7219, 0.5951, -0.3348, 0.7306, 0.5707, -0.3405, 0.7473, 0.6784, 0.1649, 0.716, 0.5951, -0.3348, 0.7306, 0.5707, -0.3405, 0.7473, 0.5951, -0.3348, 0.7306, 0.3547, -0.7603, 0.5442, 0.5707, -0.3405, 0.7473, 0.3547, -0.7603, 0.5442, 0.3076, -0.7538, 0.5806, 0.3614, 0.9212, 0.1438, 0.2962, 0.9354, 0.1933, 0.5572, 0.6444, 0.5238, 0.6018, 0.6267, 0.4951, 0.3614, 0.9212, 0.1438, 0.5572, 0.6444, 0.5238, 0.6018, 0.6267, 0.4951, 0.5572, 0.6444, 0.5238, 0.668, 0.1807, 0.7219, 0.6018, 0.6267, 0.4951, 0.668, 0.1807, 0.7219, 0.6784, 0.1649, 0.716, -0.3263, 0.7589, -0.5636, -0.3811, 0.7755, -0.5034, -0.04562, 0.9824, -0.1812, 0.02173, 0.9696, -0.2436, -0.3263, 0.7589, -0.5636, -0.04562, 0.9824, -0.1812, 0.02173, 0.9696, -0.2436, -0.04562, 0.9824, -0.1812, 0.2962, 0.9354, 0.1933, 0.02173, 0.9696, -0.2436, 0.2962, 0.9354, 0.1933, 0.3614, 0.9212, 0.1438, -0.6971, -0.1598, -0.6989, -0.707, -0.144, -0.6924, -0.6237, 0.3656, -0.6909, -0.5894, 0.3455, -0.7302, -0.6971, -0.1598, -0.6989, -0.6237, 0.3656, -0.6909, -0.5894, 0.3455, -0.7302, -0.6237, 0.3656, -0.6909, -0.3811, 0.7755, -0.5034, -0.5894, 0.3455, -0.7302, -0.3811, 0.7755, -0.5034, -0.3263, 0.7589, -0.5636, -0.3408, -0.9244, -0.1713, -0.4552, -0.89, -0.02611, -0.6698, -0.6302, -0.3927, -0.6042, -0.6179, -0.5031, -0.3408, -0.9244, -0.1713, -0.6698, -0.6302, -0.3927, -0.6042, -0.6179, -0.5031, -0.6698, -0.6302, -0.3927, -0.7172, -0.201, -0.6672, -0.6042, -0.6179, -0.5031, -0.7172, -0.201, -0.6672, -0.707, -0.144, -0.6924, 0.3547, -0.7603, 0.5442, 0.1998, -0.7354, 0.6475, -0.1393, -0.927, 0.3483, 0.0113, -0.9769, 0.2132, 0.3547, -0.7603, 0.5442, -0.1393, -0.927, 0.3483, 0.0113, -0.9769, 0.2132, -0.1393, -0.927, 0.3483, -0.4552, -0.89, -0.02611, 0.0113, -0.9769, 0.2132, -0.4552, -0.89, -0.02611, -0.3408, -0.9244, -0.1713, 0.668, 0.1807, 0.7219, 0.6556, 0.1228, 0.7451, 0.487, -0.3572, 0.7971, 0.5951, -0.3348, 0.7306, 0.668, 0.1807, 0.7219, 0.487, -0.3572, 0.7971, 0.5951, -0.3348, 0.7306, 0.487, -0.3572, 0.7971, 0.1998, -0.7354, 0.6475, 0.5951, -0.3348, 0.7306, 0.1998, -0.7354, 0.6475, 0.3547, -0.7603, 0.5442, 0.2962, 0.9354, 0.1933, 0.4513, 0.8875, 0.09261, 0.6497, 0.5829, 0.4879, 0.5572, 0.6444, 0.5238, 0.2962, 0.9354, 0.1933, 0.6497, 0.5829, 0.4879, 0.5572, 0.6444, 0.5238, 0.6497, 0.5829, 0.4879, 0.6556, 0.1228, 0.7451, 0.5572, 0.6444, 0.5238, 0.6556, 0.1228, 0.7451, 0.668, 0.1807, 0.7219, -0.3811, 0.7755, -0.5034, -0.2641, 0.7186, -0.6433, 0.113, 0.9389, -0.3252, -0.04562, 0.9824, -0.1812, -0.3811, 0.7755, -0.5034, 0.113, 0.9389, -0.3252, -0.04562, 0.9824, -0.1812, 0.113, 0.9389, -0.3252, 0.4513, 0.8875, 0.09261, -0.04562, 0.9824, -0.1812, 0.4513, 0.8875, 0.09261, 0.2962, 0.9354, 0.1933, -0.707, -0.144, -0.6924, -0.7172, -0.201, -0.6672, -0.57, 0.2952, -0.7668, -0.6237, 0.3656, -0.6909, -0.707, -0.144, -0.6924, -0.57, 0.2952, -0.7668, -0.6237, 0.3656, -0.6909, -0.57, 0.2952, -0.7668, -0.2641, 0.7186, -0.6433, -0.6237, 0.3656, -0.6909, -0.2641, 0.7186, -0.6433, -0.3811, 0.7755, -0.5034, -0.6883, -0.1871, -0.7009, -0.7029, -0.1442, -0.6965, -0.7234, 0.3619, -0.588, -0.7234, 0.3619, -0.588, -0.7711, 0.3062, -0.5583, -0.6883, -0.1871, -0.7009, -0.7711, 0.3062, -0.5583, -0.7234, 0.3619, -0.588, -0.557, 0.7645, -0.3246, -0.2518, 0.9675, 0.02248, -0.3409, 0.9328, 0.1172, -0.6451, 0.7189, -0.2587, -0.557, 0.7645, -0.3246, -0.2518, 0.9675, 0.02248, -0.6451, 0.7189, -0.2587, -0.7711, 0.3062, -0.5583, -0.557, 0.7645, -0.3246, -0.6451, 0.7189, -0.2587, -0.3409, 0.9328, 0.1172, -0.2518, 0.9675, 0.02248, 0.115, 0.9232, 0.3666, 0.4527, 0.6393, 0.6217, 0.4336, 0.5903, 0.6808, 0.0564, 0.8846, 0.4629, 0.115, 0.9232, 0.3666, 0.4527, 0.6393, 0.6217, 0.0564, 0.8846, 0.4629, -0.3409, 0.9328, 0.1172, 0.115, 0.9232, 0.3666, 0.0564, 0.8846, 0.4629, 0.4336, 0.5903, 0.6808, 0.4527, 0.6393, 0.6217, 0.6724, 0.1801, 0.7179, 0.6724, 0.1801, 0.7179, 0.687, 0.1373, 0.7136, 0.4336, 0.5903, 0.6808, 0.687, 0.1373, 0.7136, 0.6724, 0.1801, 0.7179, 0.7082, -0.3341, 0.622, 0.5461, -0.7577, 0.3573, 0.6196, -0.7402, 0.2612, 0.7528, -0.3485, 0.5585, 0.7082, -0.3341, 0.622, 0.5461, -0.7577, 0.3573, 0.7528, -0.3485, 0.5585, 0.687, 0.1373, 0.7136, 0.7082, -0.3341, 0.622, 0.7528, -0.3485, 0.5585, 0.6196, -0.7402, 0.2612, 0.5461, -0.7577, 0.3573, 0.2317, -0.9728, -0.001904, -0.1491, -0.9218, -0.3578, -0.05537, -0.8996, -0.4331, 0.3248, -0.9405, -0.1001, 0.2317, -0.9728, -0.001904, -0.1491, -0.9218, -0.3578, 0.3248, -0.9405, -0.1001, 0.6196, -0.7402, 0.2612, 0.2317, -0.9728, -0.001904, 0.3248, -0.9405, -0.1001, -0.05537, -0.8996, -0.4331, -0.1491, -0.9218, -0.3578, -0.4926, -0.6175, -0.6132, -0.7029, -0.1442, -0.6965, -0.6883, -0.1871, -0.7009, -0.4249, -0.6269, -0.653, -0.4926, -0.6175, -0.6132, -0.7029, -0.1442, -0.6965, -0.4249, -0.6269, -0.653, -0.05537, -0.8996, -0.4331, -0.4926, -0.6175, -0.6132, -0.4249, -0.6269, -0.653, 0.005023, -0.8501, -0.5265, -0.05537, -0.8996, -0.4331, -0.4249, -0.6269, -0.653, -0.4048, -0.5762, -0.71, 0.005023, -0.8501, -0.5265, -0.4249, -0.6269, -0.653, -0.4048, -0.5762, -0.71, -0.4249, -0.6269, -0.653, -0.6883, -0.1871, -0.7009, -0.4048, -0.5762, -0.71, -0.6883, -0.1871, -0.7009, -0.7036, -0.1456, -0.6955, 0.7026, -0.6855, 0.1909, 0.6196, -0.7402, 0.2612, 0.3248, -0.9405, -0.1001, 0.4116, -0.8901, -0.1957, 0.7026, -0.6855, 0.1909, 0.3248, -0.9405, -0.1001, 0.4116, -0.8901, -0.1957, 0.3248, -0.9405, -0.1001, -0.05537, -0.8996, -0.4331, 0.4116, -0.8901, -0.1957, -0.05537, -0.8996, -0.4331, 0.005023, -0.8501, -0.5265, 0.6715, 0.1792, 0.719, 0.687, 0.1373, 0.7136, 0.7528, -0.3485, 0.5585, 0.7979, -0.2923, 0.5272, 0.6715, 0.1792, 0.719, 0.7528, -0.3485, 0.5585, 0.7979, -0.2923, 0.5272, 0.7528, -0.3485, 0.5585, 0.6196, -0.7402, 0.2612, 0.7979, -0.2923, 0.5272, 0.6196, -0.7402, 0.2612, 0.7026, -0.6855, 0.1909, 0.3637, 0.5955, 0.7163, 0.4336, 0.5903, 0.6808, 0.687, 0.1373, 0.7136, 0.687, 0.1373, 0.7136, 0.6715, 0.1792, 0.719, 0.3637, 0.5955, 0.7163, -0.4236, 0.8813, 0.2093, -0.3409, 0.9328, 0.1172, 0.0564, 0.8846, 0.4629, -0.03611, 0.8484, 0.528, -0.4236, 0.8813, 0.2093, 0.0564, 0.8846, 0.4629, -0.03611, 0.8484, 0.528, 0.0564, 0.8846, 0.4629, 0.4336, 0.5903, 0.6808, -0.03611, 0.8484, 0.528, 0.4336, 0.5903, 0.6808, 0.3637, 0.5955, 0.7163, -0.8106, 0.3185, -0.4914, -0.7711, 0.3062, -0.5583, -0.6451, 0.7189, -0.2587, -0.7054, 0.6905, -0.1603, -0.8106, 0.3185, -0.4914, -0.6451, 0.7189, -0.2587, -0.7054, 0.6905, -0.1603, -0.6451, 0.7189, -0.2587, -0.3409, 0.9328, 0.1172, -0.7054, 0.6905, -0.1603, -0.3409, 0.9328, 0.1172, -0.4236, 0.8813, 0.2093, -0.7036, -0.1456, -0.6955, -0.6883, -0.1871, -0.7009, -0.7711, 0.3062, -0.5583, -0.7711, 0.3062, -0.5583, -0.8106, 0.3185, -0.4914, -0.7036, -0.1456, -0.6955, 0.2615, -0.9649, -0.02546, 0.1458, -0.8602, -0.4887, -0.07188, -0.9417, -0.3286, 0.1447, -0.9763, 0.1612, 0.004079, -0.5802, -0.8145, -0.2783, -0.6338, -0.7217, -0.07188, -0.9417, -0.3286, 0.1458, -0.8602, -0.4887, -0.141, -0.183, -0.973, -0.2683, 0.286, -0.9199, -0.4329, 0.3877, -0.8138, -0.4107, -0.1418, -0.9007, 0.004079, -0.5802, -0.8145, -0.141, -0.183, -0.973, -0.4107, -0.1418, -0.9007, -0.2783, -0.6338, -0.7217, -0.3373, 0.7222, -0.6039, -0.3416, 0.7984, -0.4958, -0.4329, 0.3877, -0.8138, -0.2683, 0.286, -0.9199, -0.3064, 0.9481, -0.08484, -0.1623, 0.9852, -0.05558, -0.3416, 0.7984, -0.4958, -0.3373, 0.7222, -0.6039, -0.1874, 0.8774, 0.4417, 0.05364, 0.9195, 0.3894, -0.1623, 0.9852, -0.05558, -0.3064, 0.9481, -0.08484, -0.1874, 0.8774, 0.4417, -0.02855, 0.5729, 0.8191, 0.2449, 0.6301, 0.7369, 0.05364, 0.9195, 0.3894, 0.1338, 0.1189, 0.9839, 0.3636, 0.1876, 0.9125, 0.2449, 0.6301, 0.7369, -0.02855, 0.5729, 0.8191, 0.1338, 0.1189, 0.9839, 0.264, -0.399, 0.8781, 0.3856, -0.3087, 0.8695, 0.3636, 0.1876, 0.9125, 0.3126, -0.8123, 0.4925, 0.3085, -0.7371, 0.6013, 0.3856, -0.3087, 0.8695, 0.264, -0.399, 0.8781, 0.2967, -0.7777, 0.5543, 0.0283, -0.9859, 0.1652, 0.3132, -0.7692, 0.5569, 0.4591, -0.3466, 0.818, 0.1527, 0.9377, 0.3121, 0.4287, 0.6384, 0.6393, 0.5314, 0.162, 0.8315, 0.3664, 0.6387, 0.6766, 0.5314, 0.162, 0.8315, 0.4821, -0.3578, 0.7997, 0.4784, 0.1688, 0.8618, 0.3664, 0.6387, 0.6766, -0.3381, 0.769, -0.5425, -0.08531, 0.9835, -0.1595, 0.2019, 0.9399, 0.2754, -0.1051, 0.9854, -0.1342, 0.2019, 0.9399, 0.2754, 0.4287, 0.6384, 0.6393, 0.1527, 0.9377, 0.3121, -0.1051, 0.9854, -0.1342, -0.5033, -0.1691, -0.8474, -0.5308, 0.3347, -0.7786, -0.3543, 0.7602, -0.5446, -0.4839, 0.3465, -0.8036, -0.3543, 0.7602, -0.5446, -0.08531, 0.9835, -0.1595, -0.3381, 0.769, -0.5425, -0.4839, 0.3465, -0.8036, 0.08018, -0.9857, 0.1485, -0.2503, -0.9324, -0.2609, -0.468, -0.6366, -0.613, -0.1776, -0.938, -0.2977, -0.468, -0.6366, -0.613, -0.5709, -0.1755, -0.8021, -0.3912, -0.6391, -0.6622, -0.1776, -0.938, -0.2977, -0.5709, -0.1755, -0.8021, -0.5308, 0.3347, -0.7786, -0.5033, -0.1691, -0.8474, -0.3912, -0.6391, -0.6622, 0.0283, -0.9859, 0.1652, -0.2503, -0.9324, -0.2609, 0.08018, -0.9857, 0.1485, 0.3132, -0.7692, 0.5569, 0.3085, -0.7371, 0.6013, 0.2967, -0.7777, 0.5543, 0.4821, -0.3578, 0.7997, 0.3856, -0.3087, 0.8695, 0.5314, 0.162, 0.8315, 0.4287, 0.6384, 0.6393, 0.2449, 0.6301, 0.7369, 0.3636, 0.1876, 0.9125, 0.3856, -0.3087, 0.8695, 0.4821, -0.3578, 0.7997, 0.5314, 0.162, 0.8315, 0.3636, 0.1876, 0.9125, 0.2019, 0.9399, 0.2754, -0.08531, 0.9835, -0.1595, -0.1623, 0.9852, -0.05558, 0.05364, 0.9195, 0.3894, 0.2449, 0.6301, 0.7369, 0.4287, 0.6384, 0.6393, 0.2019, 0.9399, 0.2754, 0.05364, 0.9195, 0.3894, -0.1623, 0.9852, -0.05558, -0.08531, 0.9835, -0.1595, -0.3543, 0.7602, -0.5446, -0.3416, 0.7984, -0.4958, -0.3416, 0.7984, -0.4958, -0.3543, 0.7602, -0.5446, -0.5308, 0.3347, -0.7786, -0.4329, 0.3877, -0.8138, -0.468, -0.6366, -0.613, -0.2503, -0.9324, -0.2609, -0.07188, -0.9417, -0.3286, -0.2783, -0.6338, -0.7217, -0.5709, -0.1755, -0.8021, -0.468, -0.6366, -0.613, -0.2783, -0.6338, -0.7217, -0.4107, -0.1418, -0.9007, -0.4329, 0.3877, -0.8138, -0.5308, 0.3347, -0.7786, -0.5709, -0.1755, -0.8021, -0.4107, -0.1418, -0.9007, 0.0283, -0.9859, 0.1652, 0.2967, -0.7777, 0.5543, 0.3085, -0.7371, 0.6013, 0.1447, -0.9763, 0.1612, -0.07188, -0.9417, -0.3286, -0.2503, -0.9324, -0.2609, 0.0283, -0.9859, 0.1652, 0.1447, -0.9763, 0.1612, 0.2857, -0.9556, 0.07173, 0.3072, -0.9498, 0.05981, 0.3035, -0.7798, 0.5476, 0.2961, -0.7757, 0.5573, 0.1904, -0.881, -0.433, 0.2231, -0.8686, -0.4424, 0.3072, -0.9498, 0.05981, 0.2857, -0.9556, 0.07173, 0.1904, -0.881, -0.433, 0.03576, -0.571, -0.8202, 0.07382, -0.559, -0.8259, 0.2231, -0.8686, -0.4424, -0.1364, -0.1095, -0.9846, -0.101, -0.1033, -0.9895, 0.07382, -0.559, -0.8259, 0.03576, -0.571, -0.8202, -0.2794, 0.3786, -0.8824, -0.2553, 0.3783, -0.8898, -0.101, -0.1033, -0.9895, -0.1364, -0.1095, -0.9846, -0.2794, 0.3786, -0.8824, -0.3551, 0.7619, -0.5417, -0.3478, 0.7581, -0.5516, -0.2553, 0.3783, -0.8898, -0.3432, 0.9376, -0.05547, -0.3534, 0.9333, -0.06386, -0.3478, 0.7581, -0.5516, -0.3551, 0.7619, -0.5417, -0.3432, 0.9376, -0.05547, -0.2476, 0.8604, 0.4453, -0.2699, 0.8551, 0.4427, -0.3534, 0.9333, -0.06386, -0.09419, 0.5523, 0.8283, -0.1193, 0.5435, 0.8309, -0.2699, 0.8551, 0.4427, -0.2476, 0.8604, 0.4453, 0.07648, 0.09498, 0.9925, 0.05733, 0.08259, 0.9949, -0.1193, 0.5435, 0.8309, -0.09419, 0.5523, 0.8283, 0.07648, 0.09498, 0.9925, 0.2194, -0.3911, 0.8938, 0.2122, -0.4023, 0.8906, 0.05733, 0.08259, 0.9949, 0.3035, -0.7798, 0.5476, 0.3129, -0.7719, 0.5534, 0.2137, -0.3948, 0.8936, 0.2122, -0.4023, 0.8906, 0.3263, -0.9431, 0.06468, 0.2486, -0.8621, -0.4416, 0.3224, -0.9445, 0.0627, 0.3179, -0.7718, 0.5506, 0.2261, -0.3931, 0.8913, 0.3129, -0.7719, 0.5534, 0.3263, -0.9431, 0.06468, 0.3179, -0.7718, 0.5506, -0.1041, 0.5488, 0.8294, -0.254, 0.8595, 0.4435, -0.1254, 0.5412, 0.8315, 0.05376, 0.08565, 0.9949, 0.05376, 0.08565, 0.9949, 0.2137, -0.3948, 0.8936, 0.07162, 0.09043, 0.9933, -0.1041, 0.5488, 0.8294, -0.3381, 0.9391, -0.06095, -0.2728, 0.852, 0.4468, -0.1254, 0.5412, 0.8315, -0.254, 0.8595, 0.4435, -0.3512, 0.9346, -0.05699, -0.2728, 0.852, 0.4468, -0.3381, 0.9391, -0.06095, -0.3335, 0.7665, -0.5489, -0.08662, -0.09544, -0.9917, 0.08853, -0.5542, -0.8276, -0.07786, -0.0911, -0.9928, -0.2383, 0.391, -0.889, -0.3382, 0.7664, -0.5462, -0.3512, 0.9346, -0.05699, -0.3335, 0.7665, -0.5489, -0.2413, 0.3878, -0.8896, -0.2383, 0.391, -0.889, -0.2413, 0.3878, -0.8896, -0.08662, -0.09544, -0.9917, -0.2383, 0.391, -0.889, 0.2384, -0.8649, -0.4417, 0.1005, -0.5501, -0.8291, -0.07786, -0.0911, -0.9928, 0.08853, -0.5542, -0.8276, 0.2486, -0.8621, -0.4416, 0.1005, -0.5501, -0.8291, 0.2384, -0.8649, -0.4417, 0.3224, -0.9445, 0.0627, 0.3035, -0.7798, 0.5476, 0.3072, -0.9498, 0.05981, 0.3263, -0.9431, 0.06468, 0.3129, -0.7719, 0.5534, 0.05376, 0.08565, 0.9949, -0.1254, 0.5412, 0.8315, -0.1193, 0.5435, 0.8309, 0.05733, 0.08259, 0.9949, 0.2122, -0.4023, 0.8906, 0.2137, -0.3948, 0.8936, 0.05376, 0.08565, 0.9949, 0.05733, 0.08259, 0.9949, -0.1193, 0.5435, 0.8309, -0.1254, 0.5412, 0.8315, -0.2728, 0.852, 0.4468, -0.2699, 0.8551, 0.4427, -0.3512, 0.9346, -0.05699, -0.3382, 0.7664, -0.5462, -0.3478, 0.7581, -0.5516, -0.3534, 0.9333, -0.06386, -0.2699, 0.8551, 0.4427, -0.2728, 0.852, 0.4468, -0.3512, 0.9346, -0.05699, -0.3534, 0.9333, -0.06386, -0.2383, 0.391, -0.889, -0.07786, -0.0911, -0.9928, -0.101, -0.1033, -0.9895, -0.2553, 0.3783, -0.8898, -0.3478, 0.7581, -0.5516, -0.3382, 0.7664, -0.5462, -0.2383, 0.391, -0.889, -0.2553, 0.3783, -0.8898, -0.101, -0.1033, -0.9895, -0.07786, -0.0911, -0.9928, 0.1005, -0.5501, -0.8291, 0.07382, -0.559, -0.8259, 0.2486, -0.8621, -0.4416, 0.3263, -0.9431, 0.06468, 0.3072, -0.9498, 0.05981, 0.2231, -0.8686, -0.4424, 0.07382, -0.559, -0.8259, 0.1005, -0.5501, -0.8291, 0.2486, -0.8621, -0.4416, 0.2231, -0.8686, -0.4424, 0.1787, 0.6251, -0.7598, 0.123, 0.603, -0.7882, 0.01493, 0.919, -0.3939, 0.01542, 0.9275, -0.3735, 0.2987, 0.1543, -0.9418, 0.2022, 0.132, -0.9704, 0.123, 0.603, -0.7882, 0.1787, 0.6251, -0.7598, 0.2987, 0.1543, -0.9418, 0.3426, -0.3571, -0.869, 0.2312, -0.3697, -0.8999, 0.2022, 0.132, -0.9704, 0.2987, -0.7717, -0.5615, 0.2022, -0.776, -0.5974, 0.2312, -0.3697, -0.8999, 0.3426, -0.3571, -0.869, 0.2987, -0.7717, -0.5615, 0.1788, -0.9787, -0.1012, 0.123, -0.9829, -0.1367, 0.2022, -0.776, -0.5974, 0.01512, -0.9219, 0.3872, 0.01486, -0.9304, 0.3661, 0.123, -0.9829, -0.1367, 0.1788, -0.9787, -0.1012, 0.01512, -0.9219, 0.3872, -0.1479, -0.618, 0.7722, -0.09336, -0.6249, 0.7751, 0.01486, -0.9304, 0.3661, -0.2671, -0.1484, 0.9522, -0.1727, -0.1466, 0.974, -0.09336, -0.6249, 0.7751, -0.1479, -0.618, 0.7722, -0.2671, -0.1484, 0.9522, -0.3108, 0.3612, 0.8792, -0.2018, 0.3722, 0.906, -0.1727, -0.1466, 0.974, -0.2671, 0.7749, 0.5729, -0.1727, 0.789, 0.5896, -0.2018, 0.3722, 0.906, -0.3108, 0.3612, 0.8792, -0.2671, 0.7749, 0.5729, -0.1478, 0.9824, 0.1145, -0.09332, 0.9893, 0.1117, -0.1727, 0.789, 0.5896, 0.01493, 0.919, -0.3939, 0.005578, 0.9391, -0.3435, -0.04622, 0.9838, 0.1733, -0.09332, 0.9893, 0.1117, 0.01493, 0.919, -0.3939, 0.123, 0.603, -0.7882, 0.05935, 0.6308, -0.7736, 0.005578, 0.9391, -0.3435, -0.08204, 0.7728, 0.6294, -0.0946, 0.3783, 0.9209, -0.2018, 0.3722, 0.906, -0.1727, 0.789, 0.5896, -0.09332, 0.9893, 0.1117, -0.04622, 0.9838, 0.1733, -0.08204, 0.7728, 0.6294, -0.1727, 0.789, 0.5896, -0.08204, -0.107, 0.9909, -0.04623, -0.5777, 0.815, -0.09336, -0.6249, 0.7751, -0.1727, -0.1466, 0.974, -0.2018, 0.3722, 0.906, -0.0946, 0.3783, 0.9209, -0.08204, -0.107, 0.9909, -0.1727, -0.1466, 0.974, 0.005577, -0.9094, 0.416, 0.05936, -0.9925, -0.1068, 0.123, -0.9829, -0.1367, 0.01486, -0.9304, 0.3661, -0.09336, -0.6249, 0.7751, -0.04623, -0.5777, 0.815, 0.005577, -0.9094, 0.416, 0.01486, -0.9304, 0.3661, 0.09895, -0.795, -0.5985, 0.1133, -0.3776, -0.919, 0.2312, -0.3697, -0.8999, 0.2022, -0.776, -0.5974, 0.123, -0.9829, -0.1367, 0.05936, -0.9925, -0.1068, 0.09895, -0.795, -0.5985, 0.2022, -0.776, -0.5974, 0.09894, 0.1446, -0.9845, 0.05935, 0.6308, -0.7736, 0.123, 0.603, -0.7882, 0.2022, 0.132, -0.9704, 0.2312, -0.3697, -0.8999, 0.1133, -0.3776, -0.919, 0.09894, 0.1446, -0.9845, 0.2022, 0.132, -0.9704, 1.0, 0.001933, 0.004822, 0.9997, 0.02149, 0.007412, 0.8567, 0.304, 0.4168, 0.862, 0.3209, 0.3925, 0.02045, 0.9335, -0.3579, 0.3464, 0.6668, -0.6598, 0.02224, 0.9289, -0.3698, -0.2933, 0.9552, 0.04043, 0.3464, 0.6668, -0.6598, 0.5923, 0.2245, -0.7738, 0.3361, 0.6556, -0.6762, 0.02224, 0.9289, -0.3698, 0.6784, -0.2793, -0.6796, 0.5899, -0.7046, -0.3945, 0.6489, -0.2891, -0.7038, 0.5647, 0.2099, -0.7981, 0.3361, 0.6556, -0.6762, 0.5923, 0.2245, -0.7738, 0.6784, -0.2793, -0.6796, 0.5647, 0.2099, -0.7981, 0.3489, -0.9371, 0.001296, 0.02045, -0.9155, 0.4018, 0.3361, -0.9416, -0.01999, 0.5647, -0.7104, -0.42, 0.6489, -0.2891, -0.7038, 0.5899, -0.7046, -0.3945, 0.3489, -0.9371, 0.001296, 0.5647, -0.7104, -0.42, -0.3065, -0.6464, 0.6987, -0.5447, -0.2036, 0.8136, -0.2942, -0.651, 0.6997, 0.02228, -0.9205, 0.39, 0.3361, -0.9416, -0.01999, 0.02045, -0.9155, 0.4018, -0.3065, -0.6464, 0.6987, 0.02228, -0.9205, 0.39, -0.629, 0.2954, 0.7191, -0.5472, 0.716, 0.4335, -0.6106, 0.3009, 0.7325, -0.5254, -0.2036, 0.8261, -0.2942, -0.651, 0.6997, -0.5447, -0.2036, 0.8136, -0.629, 0.2954, 0.7191, -0.5254, -0.2036, 0.8261, -0.6106, 0.3009, 0.7325, -0.5472, 0.716, 0.4335, -0.3063, 0.951, 0.04223, -0.5254, 0.7255, 0.4444, 0.01493, 0.919, -0.3939, -0.09332, 0.9893, 0.1117, -0.1478, 0.9824, 0.1145, 0.01542, 0.9275, -0.3735, 0.007922, 0.9287, -0.3707, 0.3168, 0.6561, -0.6849, 0.3206, 0.6552, -0.684, 0.005669, 0.9267, -0.3757, -0.5398, 0.7199, 0.4364, -0.6242, 0.2969, 0.7227, -0.607, 0.302, 0.7351, -0.5248, 0.7234, 0.4486, -0.3, 0.9529, 0.04419, -0.3093, 0.9503, 0.03444, -0.5398, 0.7199, 0.4364, -0.5248, 0.7234, 0.4486, -0.5398, -0.2051, 0.8164, -0.3092, -0.6517, 0.6926, -0.3, -0.6466, 0.7013, -0.5249, -0.1991, 0.8276, -0.607, 0.302, 0.7351, -0.6242, 0.2969, 0.7227, -0.5398, -0.2051, 0.8164, -0.5249, -0.1991, 0.8276, 0.005721, -0.9232, 0.3843, 0.3206, -0.9469, -0.02578, 0.3168, -0.9482, -0.02579, 0.007974, -0.9211, 0.3892, -0.3, -0.6466, 0.7013, -0.3092, -0.6517, 0.6926, 0.005721, -0.9232, 0.3843, 0.007974, -0.9211, 0.3892, 0.5512, -0.7164, -0.4278, 0.6356, -0.2934, -0.7141, 0.6264, -0.2962, -0.721, 0.5433, -0.7196, -0.4324, 0.3168, -0.9482, -0.02579, 0.3206, -0.9469, -0.02578, 0.5512, -0.7164, -0.4278, 0.5433, -0.7196, -0.4324, 0.5512, 0.2086, -0.8079, 0.3206, 0.6552, -0.684, 0.3168, 0.6561, -0.6849, 0.5434, 0.2077, -0.8134, 0.6264, -0.2962, -0.721, 0.6356, -0.2934, -0.7141, 0.5512, 0.2086, -0.8079, 0.5434, 0.2077, -0.8134, 0.02224, 0.9289, -0.3698, 0.3361, 0.6556, -0.6762, 0.3168, 0.6561, -0.6849, 0.007922, 0.9287, -0.3707, -0.5248, 0.7234, 0.4486, -0.607, 0.302, 0.7351, -0.6106, 0.3009, 0.7325, -0.5254, 0.7255, 0.4444, -0.2933, 0.9552, 0.04043, -0.3, 0.9529, 0.04419, -0.5248, 0.7234, 0.4486, -0.5254, 0.7255, 0.4444, -0.5249, -0.1991, 0.8276, -0.3, -0.6466, 0.7013, -0.2942, -0.651, 0.6997, -0.5254, -0.2036, 0.8261, -0.6106, 0.3009, 0.7325, -0.607, 0.302, 0.7351, -0.5249, -0.1991, 0.8276, -0.5254, -0.2036, 0.8261, 0.007974, -0.9211, 0.3892, 0.3168, -0.9482, -0.02579, 0.3361, -0.9416, -0.01999, 0.02228, -0.9205, 0.39, -0.2942, -0.651, 0.6997, -0.3, -0.6466, 0.7013, 0.007974, -0.9211, 0.3892, 0.02228, -0.9205, 0.39, 0.5433, -0.7196, -0.4324, 0.6264, -0.2962, -0.721, 0.6489, -0.2891, -0.7038, 0.5647, -0.7104, -0.42, 0.3361, -0.9416, -0.01999, 0.3168, -0.9482, -0.02579, 0.5433, -0.7196, -0.4324, 0.5647, -0.7104, -0.42, 0.5434, 0.2077, -0.8134, 0.3168, 0.6561, -0.6849, 0.3361, 0.6556, -0.6762, 0.5647, 0.2099, -0.7981, 0.6489, -0.2891, -0.7038, 0.6264, -0.2962, -0.721, 0.5434, 0.2077, -0.8134, 0.5647, 0.2099, -0.7981, 0.1246, 0.8131, -0.5686, 0.2399, 0.8866, -0.3954, 0.004476, 0.998, 0.06308, 0.02755, 0.9974, -0.06731, 0.1843, 0.4399, -0.8789, 0.4191, 0.5199, -0.7443, 0.2399, 0.8866, -0.3954, 0.1246, 0.8131, -0.5686, 0.1843, 0.4399, -0.8789, 0.2035, -7.535e-07, -0.9791, 0.4867, 1.761e-07, -0.8736, 0.4191, 0.5199, -0.7443, 0.1843, -0.4399, -0.8789, 0.4191, -0.5199, -0.7443, 0.4867, 1.761e-07, -0.8736, 0.2035, -7.535e-07, -0.9791, 0.1843, -0.4399, -0.8789, 0.1246, -0.8131, -0.5686, 0.2399, -0.8866, -0.3954, 0.4191, -0.5199, -0.7443, 0.02756, -0.9974, -0.06731, 0.004477, -0.998, 0.06308, 0.2399, -0.8866, -0.3954, 0.1246, -0.8131, -0.5686, 0.02756, -0.9974, -0.06731, -0.07859, -0.8753, 0.4772, -0.2254, -0.841, 0.4919, 0.004477, -0.998, 0.06308, -0.1529, -0.4937, 0.8561, -0.3927, -0.4763, 0.7867, -0.2254, -0.841, 0.4919, -0.07859, -0.8753, 0.4772, -0.1529, -0.4937, 0.8561, -0.1781, 1.431e-06, 0.984, -0.454, 7.752e-07, 0.891, -0.3927, -0.4763, 0.7867, -0.1529, 0.4937, 0.8561, -0.3927, 0.4763, 0.7867, -0.454, 7.752e-07, 0.891, -0.1781, 1.431e-06, 0.984, -0.07856, 0.8754, 0.4771, -0.2254, 0.841, 0.4919, -0.3927, 0.4763, 0.7867, -0.1529, 0.4937, 0.8561, 0.03013, 0.9995, 0.005092, 0.3512, 0.8584, -0.374, 0.3017, 0.8659, -0.3989, 0.01051, 0.9999, 0.007507, -0.2971, 0.8718, 0.3894, -0.2807, 0.866, 0.4139, -0.4938, 0.5, 0.7114, -0.5396, 0.5056, 0.6732, -0.5396, 0.5056, 0.6732, -0.4938, 0.5, 0.7114, -0.5718, 1.279e-07, 0.8204, -0.6289, 1.022e-07, 0.7775, -0.4938, -0.5, 0.7114, -0.2806, -0.866, 0.4139, -0.2971, -0.8719, 0.3894, -0.5396, -0.5056, 0.6732, -0.6289, 1.022e-07, 0.7775, -0.5718, 1.279e-07, 0.8204, -0.4938, -0.5, 0.7114, -0.5396, -0.5056, 0.6732, 0.01051, -0.9999, 0.007506, 0.3017, -0.866, -0.3989, 0.3512, -0.8584, -0.374, 0.03012, -0.9995, 0.005092, -0.2971, -0.8719, 0.3894, -0.2806, -0.866, 0.4139, 0.01051, -0.9999, 0.007506, 0.03012, -0.9995, 0.005092, 0.5148, -0.5, -0.6964, 0.5928, 8.66e-07, -0.8053, 0.6649, 9.963e-07, -0.747, 0.5816, -0.4922, -0.6477, 0.3512, -0.8584, -0.374, 0.3017, -0.866, -0.3989, 0.5148, -0.5, -0.6964, 0.5816, -0.4922, -0.6477, 0.5148, 0.5, -0.6964, 0.3017, 0.8659, -0.3989, 0.3512, 0.8584, -0.374, 0.5816, 0.4922, -0.6477, 0.6649, 9.963e-07, -0.747, 0.5928, 8.66e-07, -0.8053, 0.5148, 0.5, -0.6964, 0.5816, 0.4922, -0.6477, 0.004476, 0.998, 0.06308, 0.03013, 0.9995, 0.005092, -0.2971, 0.8718, 0.3894, -0.2254, 0.841, 0.4919, 0.004476, 0.998, 0.06308, 0.2399, 0.8866, -0.3954, 0.3512, 0.8584, -0.374, 0.03013, 0.9995, 0.005092, -0.2254, 0.841, 0.4919, -0.2971, 0.8718, 0.3894, -0.5396, 0.5056, 0.6732, -0.3927, 0.4763, 0.7867, -0.3927, 0.4763, 0.7867, -0.5396, 0.5056, 0.6732, -0.6289, 1.022e-07, 0.7775, -0.454, 7.752e-07, 0.891, -0.5396, -0.5056, 0.6732, -0.2971, -0.8719, 0.3894, -0.2254, -0.841, 0.4919, -0.3927, -0.4763, 0.7867, -0.454, 7.752e-07, 0.891, -0.6289, 1.022e-07, 0.7775, -0.5396, -0.5056, 0.6732, -0.3927, -0.4763, 0.7867, 0.03012, -0.9995, 0.005092, 0.3512, -0.8584, -0.374, 0.2399, -0.8866, -0.3954, 0.004477, -0.998, 0.06308, -0.2254, -0.841, 0.4919, -0.2971, -0.8719, 0.3894, 0.03012, -0.9995, 0.005092, 0.004477, -0.998, 0.06308, 0.5816, -0.4922, -0.6477, 0.6649, 9.963e-07, -0.747, 0.4867, 1.761e-07, -0.8736, 0.4191, -0.5199, -0.7443, 0.2399, -0.8866, -0.3954, 0.3512, -0.8584, -0.374, 0.5816, -0.4922, -0.6477, 0.4191, -0.5199, -0.7443, 0.5816, 0.4922, -0.6477, 0.3512, 0.8584, -0.374, 0.2399, 0.8866, -0.3954, 0.4191, 0.5199, -0.7443, 0.4867, 1.761e-07, -0.8736, 0.6649, 9.963e-07, -0.747, 0.5816, 0.4922, -0.6477, 0.4191, 0.5199, -0.7443, 0.7443, 0.4877, -0.4563, 0.7871, 0.5099, -0.3472, 0.444, 0.8757, -0.1897, 0.4454, 0.8549, -0.266, 0.8514, -7.888e-05, -0.5246, 0.9141, -5.501e-05, -0.4055, 0.7871, 0.5099, -0.3472, 0.7443, 0.4877, -0.4563, 0.8514, -7.888e-05, -0.5246, 0.7443, -0.4876, -0.4564, 0.7871, -0.5098, -0.3472, 0.9141, -5.501e-05, -0.4055, 0.4456, -0.8548, -0.2661, 0.4441, -0.8757, -0.1898, 0.7871, -0.5098, -0.3472, 0.7443, -0.4876, -0.4564, 0.4456, -0.8548, -0.2661, 0.02552, -0.9997, 0.001267, -0.01522, -0.9997, 0.02082, 0.4441, -0.8757, -0.1898, -0.4036, -0.8728, 0.2744, -0.4643, -0.8561, 0.2267, -0.01522, -0.9997, 0.02082, 0.02552, -0.9997, 0.001267, -0.4036, -0.8728, 0.2744, -0.7199, -0.5054, 0.4756, -0.7869, -0.4905, 0.3744, -0.4643, -0.8561, 0.2267, -0.8357, -7.911e-05, 0.5492, -0.9038, -4.908e-05, 0.4279, -0.7869, -0.4905, 0.3744, -0.7199, -0.5054, 0.4756, -0.7199, 0.5055, 0.4756, -0.7869, 0.4905, 0.3744, -0.9038, -4.908e-05, 0.4279, -0.8357, -7.911e-05, 0.5492, -0.4034, 0.8729, 0.2743, -0.4643, 0.8562, 0.2267, -0.7869, 0.4905, 0.3744, -0.7199, 0.5055, 0.4756, 0.02552, 0.9997, 0.001267, -0.01522, 0.9997, 0.02083, -0.4643, 0.8562, 0.2267, -0.4034, 0.8729, 0.2743, -0.01522, 0.9997, 0.02083, 0.02589, 0.9997, 0.002818, -0.4616, 0.8743, 0.1501, -0.4643, 0.8562, 0.2267, -0.4643, 0.8562, 0.2267, -0.4616, 0.8743, 0.1501, -0.8221, 0.507, 0.259, -0.7869, 0.4905, 0.3744, -0.7869, 0.4905, 0.3744, -0.8221, 0.507, 0.259, -0.9543, -2.366e-05, 0.2989, -0.9038, -4.908e-05, 0.4279, -0.9038, -4.908e-05, 0.4279, -0.9543, -2.366e-05, 0.2989, -0.8221, -0.5069, 0.259, -0.7869, -0.4905, 0.3744, -0.4615, -0.8743, 0.1501, 0.02588, -0.9997, 0.002818, -0.01522, -0.9997, 0.02082, -0.4643, -0.8561, 0.2267, -0.7869, -0.4905, 0.3744, -0.8221, -0.5069, 0.259, -0.4615, -0.8743, 0.1501, -0.4643, -0.8561, 0.2267, 0.5016, -0.8535, -0.141, 0.839, -0.4869, -0.243, 0.7871, -0.5098, -0.3472, 0.4441, -0.8757, -0.1898, -0.01522, -0.9997, 0.02082, 0.02588, -0.9997, 0.002818, 0.5016, -0.8535, -0.141, 0.4441, -0.8757, -0.1898, 0.9601, -2.556e-05, -0.2796, 0.8392, 0.4865, -0.2431, 0.7871, 0.5099, -0.3472, 0.9141, -5.501e-05, -0.4055, 0.7871, -0.5098, -0.3472, 0.839, -0.4869, -0.243, 0.9601, -2.556e-05, -0.2796, 0.9141, -5.501e-05, -0.4055, 0.7871, 0.5099, -0.3472, 0.8392, 0.4865, -0.2431, 0.5016, 0.8535, -0.141, 0.444, 0.8757, -0.1897, 0.444, 0.8757, -0.1897, 0.5016, 0.8535, -0.141, 0.02589, 0.9997, 0.002818, -0.01522, 0.9997, 0.02083, 0.07162, 0.09043, 0.9933, 0.2137, -0.3948, 0.8936, 0.3129, -0.7719, 0.5534, 0.2261, -0.3931, 0.8913, 0.3722, 0.3456, -0.8614, 0.3302, 0.2829, -0.9005, 0.1078, 0.7035, -0.7025, 0.07424, 0.7425, -0.6657, 0.5694, -0.1432, -0.8095, 0.468, -0.2045, -0.8597, 0.3302, 0.2829, -0.9005, 0.3722, 0.3456, -0.8614, 0.5694, -0.1432, -0.8095, 0.6136, -0.5832, -0.5323, 0.4917, -0.634, -0.5969, 0.468, -0.2045, -0.8597, 0.4969, -0.8612, -0.1065, 0.3979, -0.8998, -0.1789, 0.4917, -0.634, -0.5969, 0.6136, -0.5832, -0.5323, 0.4969, -0.8612, -0.1065, 0.2463, -0.9003, 0.3588, 0.2075, -0.934, 0.2909, 0.3979, -0.8998, -0.1789, -0.06938, -0.6816, 0.7285, -0.03585, -0.721, 0.692, 0.2075, -0.934, 0.2909, 0.2463, -0.9003, 0.3588, -0.06938, -0.6816, 0.7285, -0.3549, -0.2746, 0.8937, -0.2685, -0.3085, 0.9125, -0.03585, -0.721, 0.692, -0.5328, 0.1929, 0.824, -0.4231, 0.1942, 0.885, -0.2685, -0.3085, 0.9125, -0.3549, -0.2746, 0.8937, -0.5328, 0.1929, 0.824, -0.5701, 0.6034, 0.5576, -0.4532, 0.6465, 0.6137, -0.4231, 0.1942, 0.885, -0.4644, 0.8711, 0.1599, -0.3498, 0.9206, 0.1739, -0.4532, 0.6465, 0.6137, -0.5701, 0.6034, 0.5576, -0.4644, 0.8711, 0.1599, -0.2334, 0.9296, -0.2854, -0.1425, 0.94, -0.31, -0.3498, 0.9206, 0.1739, 0.1078, 0.7035, -0.7025, 0.3302, 0.2829, -0.9005, 0.2524, 0.2906, -0.9229, 0.08874, 0.7222, -0.6859, -0.2437, 0.9429, 0.2272, -0.3247, 0.6782, 0.6592, -0.4532, 0.6465, 0.6137, -0.3498, 0.9206, 0.1739, -0.1425, 0.94, -0.31, -0.09278, 0.9599, -0.2644, -0.2437, 0.9429, 0.2272, -0.3498, 0.9206, 0.1739, -0.315, 0.236, 0.9193, -0.2167, -0.2687, 0.9385, -0.2685, -0.3085, 0.9125, -0.4231, 0.1942, 0.885, -0.4532, 0.6465, 0.6137, -0.3247, 0.6782, 0.6592, -0.315, 0.236, 0.9193, -0.4231, 0.1942, 0.885, -0.055, -0.7027, 0.7093, 0.1274, -0.9484, 0.2902, 0.2075, -0.934, 0.2909, -0.03585, -0.721, 0.692, -0.2685, -0.3085, 0.9125, -0.2167, -0.2687, 0.9385, -0.055, -0.7027, 0.7093, -0.03585, -0.721, 0.692, 0.2812, -0.937, -0.207, 0.3642, -0.6701, -0.6468, 0.4917, -0.634, -0.5969, 0.3979, -0.8998, -0.1789, 0.2075, -0.934, 0.2909, 0.1274, -0.9484, 0.2902, 0.2812, -0.937, -0.207, 0.3979, -0.8998, -0.1789, 0.3536, -0.2198, -0.9092, 0.2524, 0.2906, -0.9229, 0.3302, 0.2829, -0.9005, 0.468, -0.2045, -0.8597, 0.4917, -0.634, -0.5969, 0.3642, -0.6701, -0.6468, 0.3536, -0.2198, -0.9092, 0.468, -0.2045, -0.8597, -0.008018, 1.0, 0.005517, 0.5822, 0.8125, 0.02961, 0.008853, 0.9999, 0.005399, -0.5819, 0.8133, 0.008031, 0.5822, 0.8125, 0.02961, 0.9493, 0.3111, 0.04609, 0.5935, 0.8048, 0.002796, 0.008853, 0.9999, 0.005399, 0.9493, -0.3111, 0.04458, 0.5822, -0.8125, 0.0296, 0.9519, -0.3064, 0.00126, 0.9519, 0.3064, 0.001266, 0.5935, 0.8048, 0.002796, 0.9493, 0.3111, 0.04609, 0.9493, -0.3111, 0.04458, 0.9519, 0.3064, 0.001266, -0.008017, -1.0, 0.005516, -0.5929, -0.8051, -0.01835, 0.008918, -0.9999, 0.005381, 0.5935, -0.8048, 0.002827, 0.9519, -0.3064, 0.00126, 0.5822, -0.8125, 0.0296, -0.008017, -1.0, 0.005516, 0.5935, -0.8048, 0.002827, -0.9513, -0.3065, -0.0315, -0.9513, 0.3065, -0.03299, -0.9501, -0.3117, 0.009706, -0.5819, -0.8132, 0.00803, 0.008918, -0.9999, 0.005381, -0.5929, -0.8051, -0.01835, -0.9513, -0.3065, -0.0315, -0.5819, -0.8132, 0.00803, -0.9501, -0.3117, 0.009706, -0.9513, 0.3065, -0.03299, -0.5929, 0.8051, -0.01837, -0.9501, 0.3117, 0.009721, 0.5935, 0.8048, 0.002796, 0.9519, 0.3064, 0.001266, 0.5825, 0.8129, 0.001042, -0.008049, 0.9999, 0.006199, -0.593, 0.8052, 0.01118, 0.008853, 0.9999, 0.005399, 0.5935, 0.8048, 0.002796, -0.008049, 0.9999, 0.006199, -0.593, -0.8051, 0.01118, -0.9501, -0.3117, 0.009706, -0.9501, 0.3117, 0.009721, -0.9517, -0.3067, 0.01418, -0.9501, 0.3117, 0.009721, -0.5819, 0.8133, 0.008031, -0.9517, 0.3067, 0.0142, -0.9517, -0.3067, 0.01418, 0.5825, -0.8128, 0.001039, 0.008918, -0.9999, 0.005381, -0.5819, -0.8132, 0.00803, -0.008082, -0.9999, 0.006179, -0.5819, -0.8132, 0.00803, -0.9501, -0.3117, 0.009706, -0.593, -0.8051, 0.01118, -0.008082, -0.9999, 0.006179, 0.9503, 0.3114, -0.002193, 0.9519, -0.3064, 0.00126, 0.5935, -0.8048, 0.002827, 0.9503, -0.3114, -0.00221, 0.5935, -0.8048, 0.002827, 0.008918, -0.9999, 0.005381, 0.5825, -0.8128, 0.001039, 0.9503, -0.3114, -0.00221, 0.9519, 0.3064, 0.001266, 0.9519, -0.3064, 0.00126, 0.9503, 0.3114, -0.002193, 0.5825, 0.8129, 0.001042, -0.5819, 0.8133, 0.008031, -0.9501, 0.3117, 0.009721, -0.5929, 0.8051, -0.01837, -0.008018, 1.0, 0.005517, -0.008049, 0.9999, 0.006199, 0.5825, 0.8129, 0.001042, 0.006344, 1.0, 0.007208, -0.5836, 0.812, -0.01182, 0.5825, 0.8129, 0.001042, 0.9503, 0.3114, -0.002193, 0.5917, 0.8057, 0.02609, 0.006344, 1.0, 0.007208, 0.9503, -0.3114, -0.00221, 0.5825, -0.8128, 0.001039, 0.9509, -0.307, 0.03913, 0.951, 0.307, 0.03769, 0.5917, 0.8057, 0.02609, 0.9503, 0.3114, -0.002193, 0.9503, -0.3114, -0.00221, 0.951, 0.307, 0.03769, -0.008082, -0.9999, 0.006179, -0.593, -0.8051, 0.01118, 0.00635, -1.0, 0.007198, 0.5917, -0.8057, 0.02609, 0.9509, -0.307, 0.03913, 0.5825, -0.8128, 0.001039, -0.008082, -0.9999, 0.006179, 0.5917, -0.8057, 0.02609, -0.9517, -0.3067, 0.01418, -0.9517, 0.3067, 0.0142, -0.9502, -0.3108, -0.02367, -0.5836, -0.812, -0.01184, 0.00635, -1.0, 0.007198, -0.593, -0.8051, 0.01118, -0.9517, -0.3067, 0.01418, -0.5836, -0.812, -0.01184, -0.9502, -0.3108, -0.02367, -0.9517, 0.3067, 0.0142, -0.593, 0.8052, 0.01118, -0.9502, 0.3108, -0.0222, -0.5836, 0.812, -0.01182, -0.9502, 0.3108, -0.0222, -0.593, 0.8052, 0.01118, -0.008049, 0.9999, 0.006199, -0.9517, 0.3067, 0.0142, -0.5819, 0.8133, 0.008031, 0.008853, 0.9999, 0.005399, -0.593, 0.8052, 0.01118, -0.03733, -0.9993, 0.001558, 0.3287, -0.876, 0.353, 0.4164, -0.8449, 0.3357, 0.01093, -0.999, 0.04236, 0.8741, -0.409, -0.2619, 0.8538, -0.392, -0.3426, 0.9993, -0.03735, 0.001538, 0.999, 0.01088, 0.04233, 0.03013, 0.9995, 0.005092, 0.01051, 0.9999, 0.007507, -0.2807, 0.866, 0.4139, -0.2971, 0.8718, 0.3894, 0.004476, 0.998, 0.06308, -0.2254, 0.841, 0.4919, -0.07856, 0.8754, 0.4771, 0.02755, 0.9974, -0.06731, 0.4454, 0.8549, -0.266, 0.444, 0.8757, -0.1897, -0.01522, 0.9997, 0.02083, 0.02552, 0.9997, 0.001267, 0.3035, -0.7798, 0.5476, 0.2122, -0.4023, 0.8906, 0.2194, -0.3911, 0.8938, 0.2961, -0.7757, 0.5573, 0.4784, 0.1688, 0.8618, 0.4821, -0.3578, 0.7997, 0.2967, -0.7777, 0.5543, 0.4591, -0.3466, 0.818, 0.2615, -0.9649, -0.02546, 0.1447, -0.9763, 0.1612, 0.3085, -0.7371, 0.6013, 0.3126, -0.8123, 0.4925, 0.007922, 0.9287, -0.3707, 0.005669, 0.9267, -0.3757, -0.3093, 0.9503, 0.03444, -0.3, 0.9529, 0.04419, 0.02224, 0.9289, -0.3698, 0.007922, 0.9287, -0.3707, -0.3, 0.9529, 0.04419, -0.2933, 0.9552, 0.04043, -0.2933, 0.9552, 0.04043, -0.5254, 0.7255, 0.4444, -0.3063, 0.951, 0.04223, 0.02045, 0.9335, -0.3579, 0.9987, 0.04718, 0.02105, 0.8409, 0.4892, 0.2315, 0.8595, 0.4286, 0.2785, 1.0, 0.006667, 0.001086, -0.06405, -0.6489, 0.7582, -0.5756, -0.5628, 0.5933, -0.9024, -0.2096, 0.3766, -0.5404, -0.4786, 0.6921, -0.8042, 0.5684, -0.1737, -0.7892, 0.5572, -0.2582, -0.9773, 0.2021, 0.06365, -0.9846, 0.1454, 0.09704, 0.8914, 0.433, 0.1339, 0.8724, 0.4772, 0.1061, 0.6668, 0.4678, 0.58, 0.6579, 0.4612, 0.5954, 0.1078, 0.7035, -0.7025, -0.1425, 0.94, -0.31, -0.2334, 0.9296, -0.2854, 0.07424, 0.7425, -0.6657])] * 3)])

# ---- objects
ob_tree_003 = bpy.data.objects.new('Tree_003', me_tree_003mesh)

# ---- transforms, parenting, visibility, modifiers, constraints
ob_tree_003.location = (0.0, -9.095e-13, 0.0)
ob_tree_003.scale = (5.0, 5.0, 5.0)
ob_tree_003.color = (0.8, 0.8, 0.8, 1.0)
ob_tree_003.lineart.crease_threshold = 0.0

# ---- collection membership
scene.collection.objects.link(ob_tree_003)

# ---- scene / render settings (as saved in the file)
scene.frame_start = 1; scene.frame_end = 250; scene.frame_set(1)
scene.render.engine = 'BLENDER_EEVEE_NEXT'
scene.render.fps = 30
scene.cycles.use_denoising = False
scene.cycles.samples = 128
scene.cycles.sampling_pattern = 'TABULATED_SOBOL'
scene.cycles.use_adaptive_sampling = False
scene.cycles.use_light_tree = False
scene.view_settings.view_transform = 'Filmic'
bpy.context.view_layer.update()

# ---- added for rendering (the .blend has no active camera and no usable light): camera, sun
cam_auto = bpy.data.cameras.new('AutoCamera')
cam_auto.lens = 50.0
cam_auto.sensor_width = 36.0
cam_auto.clip_end = 1935.48
ob_auto_camera = bpy.data.objects.new('AutoCamera', cam_auto)
scene.collection.objects.link(ob_auto_camera)
ob_auto_camera.location = (111.312, -133.967, 147.063)
ob_auto_camera.rotation_euler = (1.09748, -7.21219e-08, 0.694738)
scene.camera = ob_auto_camera
light_auto_sun = bpy.data.lights.new('AutoSun', 'SUN')
light_auto_sun.energy = 3.0
light_auto_sun.angle = 0.0523599
ob_auto_sun = bpy.data.objects.new('AutoSun', light_auto_sun)
scene.collection.objects.link(ob_auto_sun)
ob_auto_sun.rotation_euler = (0.872665, 0.174533, 0.523599)
bpy.context.view_layer.update()

